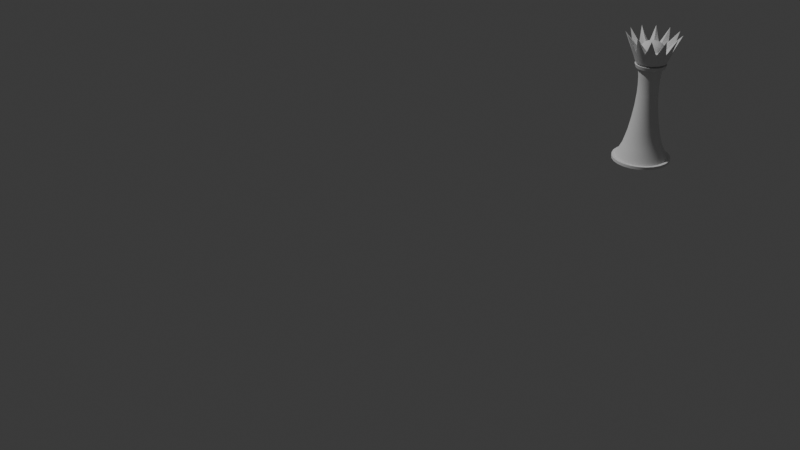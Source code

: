# Source: queen.blend  (saved by Blender 4.5.88; exported with 4.5.12 LTS)
import bpy
from mathutils import Matrix  # noqa: F401  (used for matrix-valued properties, if any)

bpy.ops.wm.read_factory_settings(use_empty=True)
scene = bpy.context.scene
scene.name = 'Scene'

# ---- collections
col_collection = bpy.data.collections.new('Collection'); scene.collection.children.link(col_collection)
col_queen = bpy.data.collections.new('Queen'); scene.collection.children.link(col_queen)

# ---- world
world_world = bpy.data.worlds.new('World'); scene.world = world_world
world_world.use_nodes = True; world_world.node_tree.nodes.clear()
_N = world_world.node_tree.nodes; _L = world_world.node_tree.links
n0 = _N.new('ShaderNodeOutputWorld'); n0.name = 'World Output'; n0.location = (200, 100)
n1 = _N.new('ShaderNodeBackground'); n1.name = 'Background'; n1.location = (-200, 100)
n1.inputs[0].default_value = (0.05088, 0.05088, 0.05088, 1.0)
_L.new(n1.outputs[0], n0.inputs[0])
n0.is_active_output = True
world_world.color = (0.05088, 0.05088, 0.05088)
world_world.sun_shadow_jitter_overblur = 0.0

# ---- cameras
cam_camera = bpy.data.cameras.new('Camera')
cam_camera.clip_end = 100.0
cam_camera.ortho_scale = 7.314

# ---- lights
light_light = bpy.data.lights.new('Light', 'POINT')
light_light.energy = 1000.0
light_light.shadow_soft_size = 0.1

# ---- meshes
me_sphere_006 = bpy.data.meshes.new('Sphere.006')
me_sphere_006.from_pydata([(-0.007071, -0.007071, -1.863e-09), (-0.007071, -0.007071, 0.001), (-0.006336, -0.006336, 0.001), (-0.009659, -0.002588, -1.863e-09), (-0.009659, -0.002588, 0.001), (-0.00866, -0.005, -1.863e-09), (-0.00866, -0.005, 0.001), (-0.00776, -0.00448, 0.001), (-0.008655, -0.002319, 0.001), (-0.005, -0.00866, -1.863e-09), (-0.005, -0.00866, 0.001), (-0.00448, -0.00776, 0.001), (-0.002588, -0.009659, -1.863e-09), (-0.002588, -0.009659, 0.001), (-0.002319, -0.008655, 0.001), (-0.005119, -0.001372, 0.03426), (-0.0053, -1.498e-09, 0.03426), (-0.001372, -0.005119, 0.03426), (-0.00459, -0.00265, 0.03426), (-0.00265, -0.00459, 0.03426), (-0.00348, -0.00348, 0.03304), (-0.003748, -0.003748, 0.03426), (-0.002862, -0.002862, 0.03302), (-0.003649, -0.003649, 0.03484), (0.00477, 0.00477, 0.03905), (-0.004754, -0.001274, 0.03304), (-0.004262, -0.002461, 0.03304), (-0.00391, -0.001048, 0.03302), (-0.003505, -0.002024, 0.03302), (-0.004469, -0.00258, 0.03484), (0.009305, 1.671e-08, 0.04461), (-0.00274, -0.0007343, 0.03428), (-0.004984, -0.001335, 0.03484), (0.008059, 0.004653, 0.04461), (-0.00274, -0.0007343, 0.03484), (-0.002461, -0.004262, 0.03304), (-0.001274, -0.004754, 0.03304), (-0.002024, -0.003505, 0.03302), (-0.00258, -0.004469, 0.03484), (0.006516, 0.001746, 0.03905), (-0.001048, -0.00391, 0.03302), (-0.0007343, -0.00274, 0.03428), (-0.001335, -0.004984, 0.03484), (0.004653, 0.008059, 0.04461), (-0.0007343, -0.00274, 0.03484), (-0.002006, -0.002006, 0.03428), (-0.002457, -0.001419, 0.03428), (-0.001419, -0.002457, 0.03428), (-0.002006, -0.002006, 0.03484), (-0.002457, -0.001419, 0.03484), (-0.001419, -0.002457, 0.03484), (-0.01, 0.0, -1.863e-09), (-0.01, 0.0, 0.001), (-0.00896, 0.0, 0.001), (-0.008655, 0.002319, 0.001), (-0.009659, 0.002588, -1.863e-09), (-0.009659, 0.002588, 0.001), (-0.00776, 0.00448, 0.001), (-0.00866, 0.005, -1.863e-09), (-0.00866, 0.005, 0.001), (-0.007071, 0.007071, -1.863e-09), (-0.007071, 0.007071, 0.001), (-0.006336, 0.006336, 0.001), (-0.00448, 0.00776, 0.001), (-0.005, 0.00866, -1.863e-09), (-0.005, 0.00866, 0.001), (-0.002588, 0.009659, -1.863e-09), (-0.002588, 0.009659, 0.001), (-0.002319, 0.008655, 0.001), (-0.005119, 0.001372, 0.03426), (-0.004922, 0.0, 0.03304), (-0.004047, 0.0, 0.03302), (-0.00391, 0.001048, 0.03302), (-0.00516, 2.626e-09, 0.03484), (2.985e-09, 0.009305, 0.04461), (-0.004754, 0.001274, 0.03304), (-0.004262, 0.002461, 0.03304), (-0.002837, 4.398e-09, 0.03428), (-0.00274, 0.0007343, 0.03428), (-0.004984, 0.001335, 0.03484), (0.001746, 0.006516, 0.03905), (-0.002837, 4.398e-09, 0.03484), (-0.00274, 0.0007343, 0.03484), (-0.003505, 0.002024, 0.03302), (-0.004469, 0.00258, 0.03484), (0.006516, -0.001746, 0.03905), (-0.00459, 0.00265, 0.03426), (-0.00348, 0.00348, 0.03304), (-0.003748, 0.003748, 0.03426), (-0.002862, 0.002862, 0.03302), (-0.003649, 0.003649, 0.03484), (0.008059, -0.004653, 0.04461), (-0.00265, 0.00459, 0.03426), (-0.002457, 0.001419, 0.03428), (-0.002006, 0.002006, 0.03428), (-0.001419, 0.002457, 0.03428), (-0.002457, 0.001419, 0.03484), (-0.002006, 0.002006, 0.03484), (-0.001419, 0.002457, 0.03484), (-0.002024, 0.003505, 0.03302), (0.00477, -0.00477, 0.03905), (-0.00258, 0.004469, 0.03484), (-0.002461, 0.004262, 0.03304), (-0.001274, 0.004754, 0.03304), (-0.0007343, 0.00274, 0.03428), (-0.0007343, 0.00274, 0.03484), (-0.001335, 0.004984, 0.03484), (0.004653, -0.008059, 0.04461), (-0.001048, 0.00391, 0.03302), (-0.001372, 0.005119, 0.03426), (0.0, -0.01, -1.863e-09), (0.0, -0.01, 0.001), (0.0, -0.00896, 0.001), (0.002319, -0.008655, 0.001), (0.002588, -0.009659, -1.863e-09), (0.002588, -0.009659, 0.001), (0.00448, -0.00776, 0.001), (0.005, -0.00866, -1.863e-09), (0.005, -0.00866, 0.001), (0.006336, -0.006336, 0.001), (0.007071, -0.007071, -1.863e-09), (0.007071, -0.007071, 0.001), (0.00776, -0.00448, 0.001), (0.00866, -0.005, -1.863e-09), (0.00866, -0.005, 0.001), (0.009659, -0.002588, -1.863e-09), (0.009659, -0.002588, 0.001), (0.008655, -0.002319, 0.001), (5.844e-09, -0.0053, 0.03426), (0.001372, -0.005119, 0.03426), (3.358e-09, -0.004922, 0.03304), (4.085e-09, -0.004047, 0.03302), (0.001048, -0.00391, 0.03302), (3.315e-09, -0.00516, 0.03484), (0.001746, -0.006516, 0.03905), (4.807e-09, -0.002837, 0.03428), (0.0007343, -0.00274, 0.03428), (4.807e-09, -0.002837, 0.03484), (0.001335, -0.004984, 0.03484), (2.985e-09, -0.009305, 0.04461), (0.0007343, -0.00274, 0.03484), (0.001274, -0.004754, 0.03304), (0.002461, -0.004262, 0.03304), (0.002024, -0.003505, 0.03302), (0.00258, -0.004469, 0.03484), (-0.001746, 0.006516, 0.03905), (0.001419, -0.002457, 0.03428), (0.002006, -0.002006, 0.03428), (0.002457, -0.001419, 0.03428), (0.001419, -0.002457, 0.03484), (0.002006, -0.002006, 0.03484), (0.002457, -0.001419, 0.03484), (0.00265, -0.00459, 0.03426), (0.002862, -0.002862, 0.03302), (0.00348, -0.00348, 0.03304), (0.003748, -0.003748, 0.03426), (0.003649, -0.003649, 0.03484), (-0.004653, 0.008059, 0.04461), (0.00459, -0.00265, 0.03426), (0.003505, -0.002024, 0.03302), (-0.00477, 0.00477, 0.03905), (0.004469, -0.00258, 0.03484), (0.00274, -0.0007343, 0.03428), (0.00274, -0.0007343, 0.03484), (0.004984, -0.001335, 0.03484), (-0.008059, 0.004653, 0.04461), (0.004262, -0.002461, 0.03304), (0.004754, -0.001274, 0.03304), (0.00391, -0.001048, 0.03302), (0.005119, -0.001372, 0.03426), (0.0053, -1.498e-09, 0.03426), (0.0, 0.00896, 0.001), (0.0, 0.01, -1.863e-09), (0.0, 0.01, 0.001), (0.002319, 0.008655, 0.001), (0.002588, 0.009659, -1.863e-09), (0.002588, 0.009659, 0.001), (0.00448, 0.00776, 0.001), (0.008655, 0.002319, 0.001), (0.00896, 0.0, 0.001), (0.01, 0.0, -1.863e-09), (0.01, 0.0, 0.001), (0.00776, 0.00448, 0.001), (0.009659, 0.002588, -1.863e-09), (0.009659, 0.002588, 0.001), (0.006336, 0.006336, 0.001), (0.007071, 0.007071, -1.863e-09), (0.007071, 0.007071, 0.001), (0.005, 0.00866, -1.863e-09), (0.005, 0.00866, 0.001), (0.00866, 0.005, -1.863e-09), (0.00866, 0.005, 0.001), (0.001419, 0.002457, 0.03428), (0.002457, 0.001419, 0.03428), (0.002006, 0.002006, 0.03428), (0.001419, 0.002457, 0.03484), (0.002457, 0.001419, 0.03484), (0.002006, 0.002006, 0.03484), (4.807e-09, 0.002837, 0.03428), (0.0007343, 0.00274, 0.03428), (4.807e-09, 0.002837, 0.03484), (0.0007343, 0.00274, 0.03484), (0.001335, 0.004984, 0.03484), (-0.006516, 0.001746, 0.03905), (4.085e-09, 0.004047, 0.03302), (3.358e-09, 0.004922, 0.03304), (0.001048, 0.00391, 0.03302), (3.315e-09, 0.00516, 0.03484), (-0.009305, 1.671e-08, 0.04461), (0.002024, 0.003505, 0.03302), (-0.001746, -0.006516, 0.03905), (0.00258, 0.004469, 0.03484), (0.001274, 0.004754, 0.03304), (0.002461, 0.004262, 0.03304), (0.002837, 4.398e-09, 0.03428), (0.00274, 0.0007343, 0.03428), (0.002837, 4.398e-09, 0.03484), (0.00274, 0.0007343, 0.03484), (0.004984, 0.001335, 0.03484), (-0.004653, -0.008059, 0.04461), (0.003505, 0.002024, 0.03302), (-0.006516, -0.001746, 0.03905), (0.004469, 0.00258, 0.03484), (0.004047, 0.0, 0.03302), (0.00391, 0.001048, 0.03302), (0.004922, 0.0, 0.03304), (0.00516, 2.626e-09, 0.03484), (-0.008059, -0.004653, 0.04461), (0.004262, 0.002461, 0.03304), (0.004754, 0.001274, 0.03304), (0.002862, 0.002862, 0.03302), (0.00348, 0.00348, 0.03304), (0.003748, 0.003748, 0.03426), (0.003649, 0.003649, 0.03484), (-0.00477, -0.00477, 0.03905), (0.00265, 0.00459, 0.03426), (0.00459, 0.00265, 0.03426), (5.844e-09, 0.0053, 0.03426), (0.001372, 0.005119, 0.03426), (0.005119, 0.001372, 0.03426), (0.0009254, 0.003454, 0.0237), (2.59e-09, 0.003576, 0.0237), (-0.003097, -0.001788, 0.0237), (-0.002528, -0.002528, 0.0237), (0.003097, -0.001788, 0.0237), (0.002528, -0.002528, 0.0237), (-0.0009254, 0.003454, 0.0237), (0.001788, 0.003097, 0.0237), (-0.003454, -0.0009254, 0.0237), (0.001788, -0.003097, 0.0237), (0.002528, 0.002528, 0.0237), (-0.003576, 2.814e-09, 0.0237), (0.0009254, -0.003454, 0.0237), (0.003097, 0.001788, 0.0237), (-0.003454, 0.0009254, 0.0237), (2.59e-09, -0.003576, 0.0237), (0.003454, 0.0009254, 0.0237), (-0.003097, 0.001788, 0.0237), (-0.0009254, -0.003454, 0.0237), (0.003576, 2.814e-09, 0.0237), (-0.002528, 0.002528, 0.0237), (-0.001788, -0.003097, 0.0237), (0.003454, -0.0009254, 0.0237), (-0.001788, 0.003097, 0.0237), (0.001749, 0.006526, 0.005467), (1.302e-09, 0.006757, 0.005467), (-0.005851, -0.003378, 0.005467), (-0.004778, -0.004778, 0.005467), (0.005851, -0.003378, 0.005467), (0.004778, -0.004778, 0.005467), (-0.001749, 0.006526, 0.005467), (0.003378, 0.005851, 0.005467), (-0.006526, -0.001749, 0.005467), (0.003378, -0.005851, 0.005467), (0.004778, 0.004778, 0.005467), (-0.006757, 0.0, 0.005467), (0.001749, -0.006526, 0.005467), (0.005851, 0.003378, 0.005467), (-0.006526, 0.001749, 0.005467), (1.302e-09, -0.006757, 0.005467), (0.006526, 0.001749, 0.005467), (-0.005851, 0.003378, 0.005467), (-0.001749, -0.006526, 0.005467), (0.006757, 0.0, 0.005467), (-0.004778, 0.004778, 0.005467), (-0.003378, -0.005851, 0.005467), (0.006526, -0.001749, 0.005467), (-0.003378, 0.005851, 0.005467), (0.001177, 0.004393, 0.0149), (3.595e-09, 0.004548, 0.0149), (-0.003938, -0.002274, 0.0149), (-0.003216, -0.003216, 0.0149), (0.003938, -0.002274, 0.0149), (0.003216, -0.003216, 0.0149), (-0.001177, 0.004393, 0.0149), (0.002274, 0.003938, 0.0149), (-0.004393, -0.001177, 0.0149), (0.002274, -0.003938, 0.0149), (0.003216, 0.003216, 0.0149), (-0.004548, -3.291e-09, 0.0149), (0.001177, -0.004393, 0.0149), (0.003938, 0.002274, 0.0149), (-0.004393, 0.001177, 0.0149), (3.595e-09, -0.004548, 0.0149), (0.004393, 0.001177, 0.0149), (-0.003938, 0.002274, 0.0149), (-0.001177, -0.004393, 0.0149), (0.004548, -3.291e-09, 0.0149), (-0.003216, 0.003216, 0.0149), (-0.002274, -0.003938, 0.0149), (0.004393, -0.001177, 0.0149), (-0.002274, 0.003938, 0.0149), (0.0009431, 0.00352, 0.02929), (3.501e-09, 0.003644, 0.02929), (-0.003156, -0.001822, 0.02929), (-0.002577, -0.002577, 0.02929), (0.003156, -0.001822, 0.02929), (0.002577, -0.002577, 0.02929), (-0.0009431, 0.00352, 0.02929), (0.001822, 0.003156, 0.02929), (-0.00352, -0.0009431, 0.02929), (0.001822, -0.003156, 0.02929), (0.002577, 0.002577, 0.02929), (-0.003644, 1.062e-09, 0.02929), (0.0009431, -0.00352, 0.02929), (0.003156, 0.001822, 0.02929), (-0.00352, 0.0009431, 0.02929), (3.501e-09, -0.003644, 0.02929), (0.00352, 0.0009431, 0.02929), (-0.003156, 0.001822, 0.02929), (-0.0009431, -0.00352, 0.02929), (0.003644, 1.062e-09, 0.02929), (-0.002577, 0.002577, 0.02929), (-0.001822, -0.003156, 0.02929), (0.00352, -0.0009431, 0.02929), (-0.001822, 0.003156, 0.02929), (0.001409, 0.005258, 0.01013), (2.631e-09, 0.005443, 0.01013), (-0.004714, -0.002722, 0.01013), (-0.003849, -0.003849, 0.01013), (0.004714, -0.002722, 0.01013), (0.003849, -0.003849, 0.01013), (-0.001409, 0.005258, 0.01013), (0.002722, 0.004714, 0.01013), (-0.005258, -0.001409, 0.01013), (0.002722, -0.004714, 0.01013), (0.003849, 0.003849, 0.01013), (-0.005443, -1.562e-09, 0.01013), (0.001409, -0.005258, 0.01013), (0.004714, 0.002722, 0.01013), (-0.005258, 0.001409, 0.01013), (2.631e-09, -0.005443, 0.01013), (0.005258, 0.001409, 0.01013), (-0.004714, 0.002722, 0.01013), (-0.001409, -0.005258, 0.01013), (0.005443, -1.562e-09, 0.01013), (-0.003849, 0.003849, 0.01013), (-0.002722, -0.004714, 0.01013), (0.005258, -0.001409, 0.01013), (-0.002722, 0.004714, 0.01013), (0.001015, 0.003788, 0.0193), (3.242e-09, 0.003922, 0.0193), (-0.003397, -0.001961, 0.0193), (-0.002773, -0.002773, 0.0193), (0.003397, -0.001961, 0.0193), (0.002773, -0.002773, 0.0193), (-0.001015, 0.003788, 0.0193), (0.001961, 0.003397, 0.0193), (-0.003788, -0.001015, 0.0193), (0.001961, -0.003397, 0.0193), (0.002773, 0.002773, 0.0193), (-0.003922, -2.301e-10, 0.0193), (0.001015, -0.003788, 0.0193), (0.003397, 0.001961, 0.0193), (-0.003788, 0.001015, 0.0193), (3.242e-09, -0.003922, 0.0193), (0.003788, 0.001015, 0.0193), (-0.003397, 0.001961, 0.0193), (-0.001015, -0.003788, 0.0193), (0.003922, -2.301e-10, 0.0193), (-0.002773, 0.002773, 0.0193), (-0.001961, -0.003397, 0.0193), (0.003788, -0.001015, 0.0193), (-0.001961, 0.003397, 0.0193), (0.0009113, 0.003401, 0.0265), (2.787e-09, 0.003521, 0.0265), (-0.003049, -0.00176, 0.0265), (-0.00249, -0.00249, 0.0265), (0.003049, -0.00176, 0.0265), (0.00249, -0.00249, 0.0265), (-0.0009113, 0.003401, 0.0265), (0.001761, 0.003049, 0.0265), (-0.003401, -0.0009113, 0.0265), (0.001761, -0.003049, 0.0265), (0.00249, 0.00249, 0.0265), (-0.003521, 1.89e-09, 0.0265), (0.0009113, -0.003401, 0.0265), (0.003049, 0.001761, 0.0265), (-0.003401, 0.0009113, 0.0265), (2.787e-09, -0.003521, 0.0265), (0.003401, 0.0009113, 0.0265), (-0.003049, 0.001761, 0.0265), (-0.0009113, -0.003401, 0.0265), (0.003521, 1.89e-09, 0.0265), (-0.00249, 0.00249, 0.0265), (-0.00176, -0.003049, 0.0265), (0.003401, -0.0009113, 0.0265), (-0.00176, 0.003049, 0.0265), (-0.002014, -0.002014, 0.04127), (-0.002466, -0.001424, 0.04129), (-0.002751, -0.0007372, 0.04127), (-0.001424, -0.002466, 0.04129), (-0.0007372, -0.002751, 0.04127), (-0.002848, 1.052e-08, 0.04129), (-0.002751, 0.0007373, 0.04127), (-0.002466, 0.001424, 0.04129), (-0.002014, 0.002014, 0.04127), (-0.001424, 0.002466, 0.04129), (-0.0007372, 0.002751, 0.04127), (4.37e-09, -0.002848, 0.04129), (0.0007372, -0.002751, 0.04127), (0.001424, -0.002466, 0.04129), (0.002014, -0.002014, 0.04127), (0.002466, -0.001424, 0.04129), (0.002751, -0.0007372, 0.04127), (0.0007372, 0.002751, 0.04127), (4.37e-09, 0.002848, 0.04129), (0.001424, 0.002466, 0.04129), (0.002751, 0.0007373, 0.04127), (0.002466, 0.001424, 0.04129), (0.002848, 1.052e-08, 0.04129), (0.002014, 0.002014, 0.04127), (0.002475, 0.002475, 0.04067), (0.0035, 8.134e-09, 0.04069), (0.003031, 0.00175, 0.04069), (0.003381, 0.000906, 0.04067), (0.00175, 0.003031, 0.04069), (4.66e-09, 0.0035, 0.04069), (0.000906, 0.003381, 0.04067), (0.003381, -0.0009059, 0.04067), (0.003031, -0.00175, 0.04069), (0.002475, -0.002475, 0.04067), (0.00175, -0.003031, 0.04069), (0.000906, -0.003381, 0.04067), (4.66e-09, -0.003499, 0.04069), (-0.0009059, 0.003381, 0.04067), (-0.00175, 0.003031, 0.04069), (-0.002475, 0.002475, 0.04067), (-0.003031, 0.00175, 0.04069), (-0.003381, 0.000906, 0.04067), (-0.003499, 8.134e-09, 0.04069), (-0.0009059, -0.003381, 0.04067), (-0.00175, -0.003031, 0.04069), (-0.003381, -0.0009059, 0.04067), (-0.003031, -0.00175, 0.04069), (-0.002475, -0.002475, 0.04067), (-0.002791, -0.002791, 0.03995), (-0.003418, -0.001973, 0.03997), (-0.003813, -0.001022, 0.03995), (-0.001973, -0.003418, 0.03997), (-0.001022, -0.003813, 0.03995), (-0.003947, 8.662e-09, 0.03997), (-0.003813, 0.001022, 0.03995), (-0.003418, 0.001973, 0.03997), (-0.002791, 0.002791, 0.03995), (-0.001973, 0.003418, 0.03997), (-0.001022, 0.003813, 0.03995), (5.13e-09, -0.003947, 0.03997), (0.001022, -0.003813, 0.03995), (0.001973, -0.003418, 0.03997), (0.002791, -0.002791, 0.03995), (0.003418, -0.001973, 0.03997), (0.003813, -0.001022, 0.03995), (0.001022, 0.003813, 0.03995), (5.13e-09, 0.003947, 0.03997), (0.001973, 0.003418, 0.03997), (0.003813, 0.001022, 0.03995), (0.003418, 0.001973, 0.03997), (0.003947, 8.662e-09, 0.03997), (0.002791, 0.002791, 0.03995), (0.002969, 0.00297, 0.03908), (0.004199, 8.959e-09, 0.0391), (0.003636, 0.002099, 0.0391), (0.004056, 0.001087, 0.03908), (0.002099, 0.003636, 0.0391), (5.125e-09, 0.004199, 0.0391), (0.001087, 0.004056, 0.03908), (0.004056, -0.001087, 0.03908), (0.003636, -0.002099, 0.0391), (0.002969, -0.002969, 0.03908), (0.002099, -0.003636, 0.0391), (0.001087, -0.004056, 0.03908), (5.125e-09, -0.004199, 0.0391), (-0.001087, 0.004056, 0.03908), (-0.002099, 0.003636, 0.0391), (-0.002969, 0.00297, 0.03908), (-0.003636, 0.002099, 0.0391), (-0.004056, 0.001087, 0.03908), (-0.004199, 8.959e-09, 0.0391), (-0.001087, -0.004056, 0.03908), (-0.002099, -0.003636, 0.0391), (-0.004056, -0.001087, 0.03908), (-0.003636, -0.002099, 0.0391), (-0.002969, -0.002969, 0.03908), (-0.001571, -0.001571, 0.04161), (-0.001923, -0.00111, 0.04162), (-0.002146, -0.0005749, 0.04161), (-0.00111, -0.001923, 0.04162), (-0.0005749, -0.002146, 0.04161), (-0.002221, 9.084e-09, 0.04162), (-0.002146, 0.0005749, 0.04161), (-0.001923, 0.00111, 0.04162), (-0.001571, 0.001571, 0.04161), (-0.00111, 0.001923, 0.04162), (-0.0005749, 0.002146, 0.04161), (4.09e-09, -0.002221, 0.04162), (0.0005749, -0.002146, 0.04161), (0.00111, -0.001923, 0.04162), (0.001571, -0.001571, 0.04161), (0.001923, -0.00111, 0.04162), (0.002146, -0.0005749, 0.04161), (0.0005749, 0.002146, 0.04161), (4.09e-09, 0.002221, 0.04162), (0.00111, 0.001923, 0.04162), (0.002146, 0.0005749, 0.04161), (0.001923, 0.00111, 0.04162), (0.002221, 9.084e-09, 0.04162), (0.001571, 0.001571, 0.04161), (-0.001223, -0.001223, 0.04181), (-0.001497, -0.0008645, 0.04182), (-0.00167, -0.0004476, 0.04181), (-0.0008645, -0.001497, 0.04182), (-0.0004476, -0.00167, 0.04181), (-0.001729, 7.979e-09, 0.04182), (-0.00167, 0.0004476, 0.04181), (-0.001497, 0.0008645, 0.04182), (-0.001223, 0.001223, 0.04181), (-0.0008645, 0.001497, 0.04182), (-0.0004476, 0.00167, 0.04181), (3.871e-09, -0.001729, 0.04182), (0.0004476, -0.00167, 0.04181), (0.0008645, -0.001497, 0.04182), (0.001223, -0.001223, 0.04181), (0.001497, -0.0008645, 0.04182), (0.00167, -0.0004476, 0.04181), (0.0004476, 0.00167, 0.04181), (3.871e-09, 0.001729, 0.04182), (0.0008645, 0.001497, 0.04182), (0.00167, 0.0004476, 0.04181), (0.001497, 0.0008645, 0.04182), (0.001729, 7.979e-09, 0.04182), (0.001223, 0.001223, 0.04181), (-0.0004818, -0.0004818, 0.04205), (-0.00059, -0.0003406, 0.04205), (-0.0006582, -0.0001763, 0.04205), (-0.0003406, -0.0005899, 0.04205), (-0.0001764, -0.0006582, 0.04205), (-0.0006812, 5.568e-09, 0.04205), (-0.0006582, 0.0001764, 0.04205), (-0.00059, 0.0003406, 0.04205), (-0.0004818, 0.0004818, 0.04205), (-0.0003406, 0.00059, 0.04205), (-0.0001764, 0.0006582, 0.04205), (3.404e-09, -0.0006812, 0.04205), (0.0001764, -0.0006582, 0.04205), (0.0003406, -0.0005899, 0.04205), (0.0004818, -0.0004818, 0.04205), (0.00059, -0.0003406, 0.04205), (0.0006582, -0.0001763, 0.04205), (0.0001764, 0.0006582, 0.04205), (3.404e-09, 0.0006812, 0.04205), (0.0003406, 0.00059, 0.04205), (0.0006582, 0.0001764, 0.04205), (0.00059, 0.0003406, 0.04205), (0.0006812, 5.568e-09, 0.04205), (0.0004818, 0.0004818, 0.04205), (5.065e-09, 2.048e-08, 0.04211)], [], [(172, 173, 176, 175), (175, 176, 189, 188), (188, 189, 187, 186), (191, 190, 186, 187), (184, 183, 190, 191), (181, 180, 183, 184), (126, 125, 180, 181), (124, 123, 125, 126), (121, 120, 123, 124), (118, 117, 120, 121), (115, 114, 117, 118), (111, 110, 114, 115), (13, 12, 110, 111), (10, 9, 12, 13), (1, 0, 9, 10), (0, 1, 6, 5), (5, 6, 4, 3), (3, 4, 52, 51), (51, 52, 56, 55), (55, 56, 59, 58), (58, 59, 61, 60), (60, 61, 65, 64), (52, 4, 8, 53), (64, 65, 67, 66), (66, 67, 173, 172), (183, 180, 125, 123, 120, 117, 114, 110, 12, 9, 0, 5, 3, 51, 55, 58, 60, 64, 66, 172, 175, 188, 186, 190), (67, 65, 63, 68), (178, 179, 181, 184), (116, 113, 115, 118), (2, 7, 6, 1), (61, 59, 57, 62), (191, 187, 185, 182), (122, 119, 121, 124), (14, 11, 10, 13), (56, 52, 53, 54), (173, 67, 68, 171), (189, 176, 174, 177), (179, 127, 126, 181), (113, 112, 111, 115), (4, 6, 7, 8), (65, 61, 62, 63), (182, 178, 184, 191), (119, 116, 118, 121), (1, 10, 11, 2), (59, 56, 54, 57), (177, 185, 187, 189), (127, 122, 124, 126), (176, 173, 171, 174), (112, 14, 13, 111), (312, 313, 204, 206), (314, 315, 22, 28), (268, 269, 119, 122), (313, 318, 108, 204), (319, 312, 206, 209), (320, 314, 28, 27), (321, 317, 153, 143), (271, 274, 185, 177), (323, 320, 27, 71), (324, 321, 143, 132), (274, 277, 182, 185), (326, 323, 71, 72), (327, 324, 132, 131), (328, 325, 220, 224), (329, 326, 72, 83), (330, 327, 131, 40), (331, 328, 224, 223), (332, 329, 83, 89), (333, 330, 40, 37), (334, 331, 223, 168), (284, 287, 63, 62), (315, 333, 37, 22), (316, 334, 168, 159), (318, 335, 99, 108), (25, 70, 71, 27), (142, 141, 132, 143), (220, 230, 231, 228), (70, 75, 72, 71), (141, 130, 131, 132), (224, 220, 228, 229), (83, 72, 75, 76), (130, 36, 40, 131), (223, 224, 229, 225), (89, 83, 76, 87), (36, 35, 37, 40), (168, 223, 225, 167), (99, 89, 87, 102), (35, 20, 22, 37), (167, 166, 159, 168), (108, 99, 102, 103), (206, 204, 205, 212), (20, 26, 28, 22), (166, 154, 153, 159), (204, 108, 103, 205), (209, 206, 212, 213), (26, 25, 27, 28), (154, 142, 143, 153), (230, 209, 213, 231), (167, 225, 170, 169), (102, 87, 88, 92), (19, 21, 20, 35), (169, 158, 166, 167), (103, 102, 92, 109), (212, 205, 237, 238), (26, 20, 21, 18), (158, 155, 154, 166), (205, 103, 109, 237), (213, 212, 238, 235), (25, 26, 18, 15), (155, 152, 142, 154), (231, 213, 235, 232), (15, 16, 70, 25), (152, 129, 141, 142), (232, 236, 228, 231), (16, 69, 75, 70), (129, 128, 130, 141), (236, 239, 229, 228), (76, 75, 69, 86), (128, 17, 36, 130), (225, 229, 239, 170), (87, 76, 86, 88), (17, 19, 35, 36), (146, 136, 129, 152), (194, 193, 236, 232), (69, 16, 77, 78), (128, 129, 136, 135), (193, 215, 239, 236), (86, 69, 78, 93), (17, 128, 135, 41), (215, 214, 170, 239), (93, 94, 88, 86), (19, 17, 41, 47), (214, 162, 169, 170), (92, 88, 94, 95), (21, 19, 47, 45), (162, 148, 158, 169), (109, 92, 95, 104), (198, 199, 238, 237), (18, 21, 45, 46), (155, 158, 148, 147), (104, 198, 237, 109), (199, 192, 235, 238), (15, 18, 46, 31), (147, 146, 152, 155), (192, 194, 232, 235), (16, 15, 31, 77), (93, 78, 82, 96), (137, 44, 41, 135), (217, 216, 214, 215), (94, 93, 96, 97), (44, 50, 47, 41), (216, 163, 162, 214), (95, 94, 97, 98), (45, 47, 50, 48), (163, 151, 148, 162), (104, 95, 98, 105), (199, 198, 200, 201), (48, 49, 46, 45), (151, 150, 147, 148), (198, 104, 105, 200), (192, 199, 201, 195), (31, 46, 49, 34), (150, 149, 146, 147), (195, 197, 194, 192), (77, 31, 34, 81), (149, 140, 136, 146), (193, 194, 197, 196), (78, 77, 81, 82), (140, 137, 135, 136), (196, 217, 215, 193), (161, 156, 150, 151), (200, 105, 106, 207), (195, 201, 202, 211), (34, 49, 29, 32), (156, 144, 149, 150), (197, 195, 211, 233), (32, 73, 81, 34), (144, 138, 140, 149), (196, 197, 233, 222), (73, 79, 82, 81), (138, 133, 137, 140), (222, 218, 217, 196), (96, 82, 79, 84), (133, 42, 44, 137), (216, 217, 218, 226), (97, 96, 84, 90), (42, 38, 50, 44), (163, 216, 226, 164), (98, 97, 90, 101), (38, 23, 48, 50), (164, 161, 151, 163), (105, 98, 101, 106), (201, 200, 207, 202), (23, 29, 49, 48), (211, 202, 80, 43), (106, 101, 157, 145), (90, 84, 165, 160), (207, 106, 145, 74), (23, 38, 219, 234), (144, 156, 100, 107), (101, 90, 160, 157), (42, 133, 139, 210), (233, 211, 43, 24), (79, 73, 208, 203), (161, 164, 85, 91), (84, 79, 203, 165), (38, 42, 210, 219), (222, 233, 24, 33), (218, 222, 33, 39), (32, 29, 227, 221), (226, 218, 39, 30), (138, 144, 107, 134), (29, 23, 234, 227), (164, 226, 30, 85), (133, 138, 134, 139), (202, 207, 74, 80), (73, 32, 221, 208), (156, 161, 91, 100), (366, 383, 263, 246), (364, 382, 262, 244), (363, 381, 261, 243), (404, 407, 263, 260), (382, 379, 259, 262), (381, 378, 258, 261), (380, 377, 257, 260), (379, 376, 256, 259), (378, 375, 255, 258), (377, 374, 254, 257), (376, 373, 253, 256), (375, 372, 252, 255), (374, 371, 251, 254), (394, 397, 253, 250), (372, 369, 249, 252), (371, 368, 248, 251), (391, 394, 250, 247), (369, 365, 245, 249), (368, 362, 242, 248), (367, 360, 240, 247), (361, 366, 246, 241), (388, 389, 245, 244), (362, 363, 243, 242), (360, 361, 241, 240), (174, 171, 265, 264), (7, 2, 267, 266), (171, 68, 270, 265), (177, 174, 264, 271), (8, 7, 266, 272), (116, 119, 269, 273), (53, 8, 272, 275), (113, 116, 273, 276), (54, 53, 275, 278), (112, 113, 276, 279), (178, 182, 277, 280), (57, 54, 278, 281), (14, 112, 279, 282), (179, 178, 280, 283), (62, 57, 281, 284), (11, 14, 282, 285), (127, 179, 283, 286), (2, 11, 285, 267), (122, 127, 286, 268), (68, 63, 287, 270), (356, 359, 287, 284), (346, 349, 277, 274), (343, 346, 274, 271), (340, 341, 269, 268), (364, 365, 293, 292), (367, 370, 298, 295), (370, 373, 301, 298), (380, 383, 311, 308), (336, 337, 289, 288), (338, 339, 291, 290), (337, 342, 294, 289), (343, 336, 288, 295), (344, 338, 290, 296), (345, 341, 293, 297), (347, 344, 296, 299), (348, 345, 297, 300), (350, 347, 299, 302), (351, 348, 300, 303), (352, 349, 301, 304), (353, 350, 302, 305), (354, 351, 303, 306), (355, 352, 304, 307), (356, 353, 305, 308), (357, 354, 306, 309), (358, 355, 307, 310), (339, 357, 309, 291), (340, 358, 310, 292), (342, 359, 311, 294), (159, 153, 317, 316), (209, 230, 322, 319), (230, 220, 325, 322), (89, 99, 335, 332), (390, 407, 335, 318), (388, 406, 334, 316), (387, 405, 333, 315), (406, 403, 331, 334), (405, 402, 330, 333), (404, 401, 329, 332), (403, 400, 328, 331), (402, 399, 327, 330), (401, 398, 326, 329), (400, 397, 325, 328), (399, 396, 324, 327), (398, 395, 323, 326), (396, 393, 321, 324), (395, 392, 320, 323), (393, 389, 317, 321), (392, 386, 314, 320), (391, 384, 312, 319), (385, 390, 318, 313), (386, 387, 315, 314), (384, 385, 313, 312), (270, 287, 359, 342), (268, 286, 358, 340), (267, 285, 357, 339), (286, 283, 355, 358), (285, 282, 354, 357), (284, 281, 353, 356), (283, 280, 352, 355), (282, 279, 351, 354), (281, 278, 350, 353), (280, 277, 349, 352), (279, 276, 348, 351), (278, 275, 347, 350), (276, 273, 345, 348), (275, 272, 344, 347), (273, 269, 341, 345), (272, 266, 338, 344), (271, 264, 336, 343), (265, 270, 342, 337), (266, 267, 339, 338), (264, 265, 337, 336), (292, 293, 341, 340), (295, 298, 346, 343), (298, 301, 349, 346), (308, 311, 359, 356), (260, 263, 383, 380), (250, 253, 373, 370), (247, 250, 370, 367), (244, 245, 365, 364), (288, 289, 361, 360), (290, 291, 363, 362), (289, 294, 366, 361), (295, 288, 360, 367), (296, 290, 362, 368), (297, 293, 365, 369), (299, 296, 368, 371), (300, 297, 369, 372), (302, 299, 371, 374), (303, 300, 372, 375), (304, 301, 373, 376), (305, 302, 374, 377), (306, 303, 375, 378), (307, 304, 376, 379), (308, 305, 377, 380), (309, 306, 378, 381), (310, 307, 379, 382), (291, 309, 381, 363), (292, 310, 382, 364), (294, 311, 383, 366), (240, 241, 385, 384), (242, 243, 387, 386), (241, 246, 390, 385), (247, 240, 384, 391), (248, 242, 386, 392), (249, 245, 389, 393), (251, 248, 392, 395), (252, 249, 393, 396), (254, 251, 395, 398), (255, 252, 396, 399), (256, 253, 397, 400), (257, 254, 398, 401), (258, 255, 399, 402), (259, 256, 400, 403), (260, 257, 401, 404), (261, 258, 402, 405), (262, 259, 403, 406), (243, 261, 405, 387), (244, 262, 406, 388), (246, 263, 407, 390), (316, 317, 389, 388), (319, 322, 394, 391), (322, 325, 397, 394), (332, 335, 407, 404), (449, 450, 413, 414), (435, 434, 429, 428), (439, 433, 430, 424), (446, 447, 416, 417), (450, 453, 410, 413), (434, 432, 431, 429), (454, 455, 408, 409), (459, 460, 451, 452), (455, 452, 411, 408), (457, 456, 455, 454), (437, 445, 418, 426), (467, 468, 443, 444), (452, 451, 412, 411), (465, 464, 447, 446), (475, 473, 438, 436), (479, 475, 436, 432), (447, 448, 415, 416), (460, 467, 444, 451), (456, 459, 452, 455), (503, 500, 459, 456), (501, 502, 457, 458), (483, 482, 477, 476), (444, 443, 420, 419), (492, 491, 468, 467), (480, 484, 475, 479), (438, 437, 426, 425), (499, 492, 467, 460), (493, 494, 465, 466), (433, 435, 428, 430), (442, 441, 422, 421), (491, 490, 469, 468), (464, 463, 448, 447), (432, 436, 427, 431), (494, 495, 464, 465), (482, 480, 479, 477), (473, 474, 437, 438), (448, 449, 414, 415), (489, 488, 471, 470), (472, 478, 433, 439), (497, 498, 461, 462), (478, 476, 435, 433), (463, 462, 449, 448), (436, 438, 425, 427), (485, 493, 466, 474), (441, 440, 423, 422), (466, 465, 446, 445), (468, 469, 442, 443), (477, 479, 432, 434), (445, 446, 417, 418), (474, 466, 445, 437), (469, 470, 441, 442), (500, 499, 460, 459), (495, 496, 463, 464), (481, 483, 476, 478), (488, 487, 472, 471), (490, 489, 470, 469), (471, 472, 439, 440), (458, 457, 454, 453), (470, 471, 440, 441), (440, 439, 424, 423), (453, 454, 409, 410), (487, 481, 478, 472), (484, 486, 473, 475), (502, 503, 456, 457), (486, 485, 474, 473), (498, 501, 458, 461), (496, 497, 462, 463), (461, 458, 453, 450), (476, 477, 434, 435), (462, 461, 450, 449), (443, 442, 421, 420), (451, 444, 419, 412), (157, 160, 495, 494), (221, 227, 502, 501), (139, 134, 491, 492), (85, 30, 481, 487), (43, 80, 486, 484), (203, 208, 498, 497), (219, 210, 499, 500), (74, 145, 493, 485), (227, 234, 503, 502), (33, 24, 480, 482), (160, 165, 496, 495), (100, 91, 488, 489), (80, 74, 485, 486), (134, 107, 490, 491), (30, 39, 483, 481), (145, 157, 494, 493), (208, 221, 501, 498), (210, 139, 492, 499), (91, 85, 487, 488), (24, 43, 484, 480), (165, 203, 497, 496), (234, 219, 500, 503), (107, 100, 489, 490), (39, 33, 482, 483), (411, 412, 508, 507), (413, 410, 506, 509), (420, 421, 517, 516), (410, 409, 505, 506), (408, 411, 507, 504), (429, 431, 527, 525), (412, 419, 515, 508), (418, 417, 513, 514), (419, 420, 516, 515), (431, 427, 523, 527), (425, 426, 522, 521), (416, 415, 511, 512), (424, 430, 526, 520), (426, 418, 514, 522), (428, 429, 525, 524), (427, 425, 521, 523), (430, 428, 524, 526), (423, 424, 520, 519), (422, 423, 519, 518), (409, 408, 504, 505), (421, 422, 518, 517), (417, 416, 512, 513), (414, 413, 509, 510), (415, 414, 510, 511), (527, 523, 547, 551), (521, 522, 546, 545), (517, 518, 542, 541), (525, 527, 551, 549), (520, 526, 550, 544), (513, 512, 536, 537), (512, 511, 535, 536), (511, 510, 534, 535), (522, 514, 538, 546), (523, 521, 545, 547), (509, 506, 530, 533), (519, 520, 544, 543), (505, 504, 528, 529), (514, 513, 537, 538), (507, 508, 532, 531), (506, 505, 529, 530), (510, 509, 533, 534), (516, 517, 541, 540), (508, 515, 539, 532), (524, 525, 549, 548), (504, 507, 531, 528), (515, 516, 540, 539), (526, 524, 548, 550), (518, 519, 543, 542), (538, 537, 561, 562), (531, 532, 556, 555), (530, 529, 553, 554), (534, 533, 557, 558), (540, 541, 565, 564), (532, 539, 563, 556), (548, 549, 573, 572), (528, 531, 555, 552), (539, 540, 564, 563), (550, 548, 572, 574), (542, 543, 567, 566), (551, 547, 571, 575), (545, 546, 570, 569), (541, 542, 566, 565), (549, 551, 575, 573), (544, 550, 574, 568), (537, 536, 560, 561), (536, 535, 559, 560), (535, 534, 558, 559), (546, 538, 562, 570), (547, 545, 569, 571), (533, 530, 554, 557), (543, 544, 568, 567), (529, 528, 552, 553), (569, 570, 576), (565, 566, 576), (573, 575, 576), (568, 574, 576), (561, 560, 576), (560, 559, 576), (559, 558, 576), (570, 562, 576), (571, 569, 576), (557, 554, 576), (567, 568, 576), (553, 552, 576), (562, 561, 576), (555, 556, 576), (554, 553, 576), (558, 557, 576), (564, 565, 576), (556, 563, 576), (572, 573, 576), (552, 555, 576), (563, 564, 576), (574, 572, 576), (566, 567, 576), (575, 571, 576)])
me_sphere_006.polygons.foreach_set('use_smooth', [True] * 577)
_k = set([(0, 5), (0, 9), (1, 2), (1, 6), (1, 10), (2, 7), (2, 11), (3, 5), (3, 51), (4, 6), (4, 8), (4, 52), (6, 7), (7, 8), (8, 53), (9, 12), (10, 11), (10, 13), (11, 14), (12, 110), (13, 14), (13, 111), (14, 112), (15, 16), (15, 18), (16, 69), (17, 19), (17, 128), (18, 21), (19, 21), (20, 26), (20, 35), (22, 28), (22, 37), (23, 29), (23, 38), (24, 33), (24, 43), (24, 480), (25, 26), (25, 70), (27, 28), (27, 71), (29, 32), (30, 39), (30, 85), (30, 481), (31, 46), (31, 77), (32, 73), (33, 39), (33, 482), (34, 49), (34, 81), (35, 36), (36, 130), (37, 40), (38, 42), (39, 483), (40, 131), (41, 47), (41, 135), (42, 133), (43, 80), (43, 484), (44, 50), (44, 137), (45, 46), (45, 47), (48, 49), (48, 50), (51, 55), (52, 53), (52, 56), (53, 54), (54, 56), (54, 57), (55, 58), (56, 59), (57, 59), (57, 62), (58, 60), (59, 61), (60, 64), (61, 62), (61, 65), (62, 63), (63, 65), (63, 68), (64, 66), (65, 67), (66, 172), (67, 68), (67, 173), (68, 171), (69, 86), (70, 75), (71, 72), (72, 83), (73, 79), (74, 80), (74, 145), (74, 485), (75, 76), (76, 87), (77, 78), (78, 93), (79, 84), (80, 486), (81, 82), (82, 96), (83, 89), (84, 90), (85, 91), (85, 487), (86, 88), (87, 102), (88, 92), (89, 99), (90, 101), (91, 100), (91, 488), (92, 109), (93, 94), (94, 95), (95, 104), (96, 97), (97, 98), (98, 105), (99, 108), (100, 107), (101, 106), (102, 103), (103, 205), (104, 198), (105, 200), (106, 207), (107, 134), (107, 490), (108, 204), (109, 237), (110, 114), (111, 112), (111, 115), (112, 113), (113, 115), (113, 116), (114, 117), (115, 118), (116, 118), (116, 119), (117, 120), (118, 121), (119, 121), (119, 122), (120, 123), (121, 124), (122, 124), (122, 127), (123, 125), (124, 126), (125, 180), (126, 127), (126, 181), (127, 179), (128, 129), (129, 152), (130, 141), (131, 132), (132, 143), (133, 138), (134, 139), (134, 491), (135, 136), (136, 146), (137, 140), (138, 144), (139, 210), (139, 492), (140, 149), (141, 142), (142, 154), (143, 153), (144, 156), (145, 157), (145, 493), (146, 147), (147, 148), (148, 162), (149, 150), (150, 151), (151, 163), (152, 155), (153, 159), (154, 166), (155, 158), (156, 161), (157, 160), (157, 494), (158, 169), (159, 168), (160, 165), (160, 495), (161, 164), (162, 214), (163, 216), (164, 226), (165, 203), (165, 496), (166, 167), (167, 225), (168, 223), (169, 170), (170, 239), (171, 173), (171, 174), (172, 175), (173, 176), (174, 176), (174, 177), (175, 188), (176, 189), (177, 185), (177, 189), (178, 179), (178, 182), (178, 184), (179, 181), (180, 183), (181, 184), (182, 185), (182, 191), (183, 190), (184, 191), (185, 187), (186, 188), (186, 190), (187, 189), (187, 191), (192, 194), (192, 199), (193, 194), (193, 215), (195, 197), (195, 201), (196, 197), (196, 217), (198, 199), (200, 201), (202, 207), (202, 211), (203, 208), (203, 497), (204, 206), (205, 212), (206, 209), (208, 221), (208, 498), (209, 230), (210, 219), (210, 499), (211, 233), (212, 213), (213, 231), (214, 215), (216, 217), (218, 222), (218, 226), (219, 234), (219, 500), (220, 224), (220, 230), (221, 227), (221, 501), (222, 233), (223, 224), (225, 229), (227, 234), (227, 502), (228, 229), (228, 231), (232, 235), (232, 236), (234, 503), (235, 238), (236, 239), (237, 238), (480, 482), (480, 484), (481, 483), (481, 487), (482, 483), (484, 486), (485, 486), (485, 493), (487, 488), (488, 489), (489, 490), (490, 491), (491, 492), (492, 499), (493, 494), (494, 495), (495, 496), (496, 497), (497, 498), (498, 501), (499, 500), (500, 503), (501, 502), (502, 503)])
me_sphere_006.attributes.new('sharp_edge', 'BOOLEAN', 'EDGE').data.foreach_set('value', [ (min(e.vertices), max(e.vertices)) in _k for e in me_sphere_006.edges])
_uv = me_sphere_006.uv_layers.new(name='UVMap')
_uv.uv.foreach_set('vector', [1.0, 0.5, 1.0, 1.0, 0.9583, 1.0, 0.9583, 0.5, 0.9583, 0.5, 0.9583, 1.0, 0.9167, 1.0, 0.9167, 0.5, 0.9167, 0.5, 0.9167, 1.0, 0.875, 1.0, 0.875, 0.5, 0.8333, 1.0, 0.8333, 0.5, 0.875, 0.5, 0.875, 1.0, 0.7917, 1.0, 0.7917, 0.5, 0.8333, 0.5, 0.8333, 1.0, 0.75, 1.0, 0.75, 0.5, 0.7917, 0.5, 0.7917, 1.0, 0.7083, 1.0, 0.7083, 0.5, 0.75, 0.5, 0.75, 1.0, 0.6667, 1.0, 0.6667, 0.5, 0.7083, 0.5, 0.7083, 1.0, 0.625, 1.0, 0.625, 0.5, 0.6667, 0.5, 0.6667, 1.0, 0.5833, 1.0, 0.5833, 0.5, 0.625, 0.5, 0.625, 1.0, 0.5417, 1.0, 0.5417, 0.5, 0.5833, 0.5, 0.5833, 1.0, 0.5, 1.0, 0.5, 0.5, 0.5417, 0.5, 0.5417, 1.0, 0.4583, 1.0, 0.4583, 0.5, 0.5, 0.5, 0.5, 1.0, 0.4167, 1.0, 0.4167, 0.5, 0.4583, 0.5, 0.4583, 1.0, 0.375, 1.0, 0.375, 0.5, 0.4167, 0.5, 0.4167, 1.0, 0.375, 0.5, 0.375, 1.0, 0.3333, 1.0, 0.3333, 0.5, 0.3333, 0.5, 0.3333, 1.0, 0.2917, 1.0, 0.2917, 0.5, 0.2917, 0.5, 0.2917, 1.0, 0.25, 1.0, 0.25, 0.5, 0.25, 0.5, 0.25, 1.0, 0.2083, 1.0, 0.2083, 0.5, 0.2083, 0.5, 0.2083, 1.0, 0.1667, 1.0, 0.1667, 0.5, 0.1667, 0.5, 0.1667, 1.0, 0.125, 1.0, 0.125, 0.5, 0.125, 0.5, 0.125, 1.0, 0.08333, 1.0, 0.08333, 0.5, 0.25, 1.0, 0.2917, 1.0, 0.2917, 1.0, 0.25, 1.0, 0.08333, 0.5, 0.08333, 1.0, 0.04167, 1.0, 0.04167, 0.5, 0.04167, 0.5, 0.04167, 1.0, -1.863e-07, 1.0, -1.863e-07, 0.5, 0.9818, 0.3121, 0.99, 0.25, 0.9818, 0.1879, 0.9578, 0.13, 0.9197, 0.08029, 0.87, 0.04215, 0.8121, 0.01818, 0.75, 0.01, 0.6879, 0.01818, 0.63, 0.04215, 0.5803, 0.08029, 0.5422, 0.13, 0.5182, 0.1879, 0.51, 0.25, 0.5182, 0.3121, 0.5422, 0.37, 0.5803, 0.4197, 0.63, 0.4578, 0.6879, 0.4818, 0.75, 0.49, 0.8121, 0.4818, 0.87, 0.4578, 0.9197, 0.4197, 0.9578, 0.37, 0.04167, 1.0, 0.08333, 1.0, 0.08333, 1.0, 0.04167, 1.0, 0.7917, 1.0, 0.75, 1.0, 0.75, 1.0, 0.7917, 1.0, 0.5833, 1.0, 0.5417, 1.0, 0.5417, 1.0, 0.5833, 1.0, 0.375, 1.0, 0.3333, 1.0, 0.3333, 1.0, 0.375, 1.0, 0.125, 1.0, 0.1667, 1.0, 0.1667, 1.0, 0.125, 1.0, 0.8333, 1.0, 0.875, 1.0, 0.875, 1.0, 0.8333, 1.0, 0.6667, 1.0, 0.625, 1.0, 0.625, 1.0, 0.6667, 1.0, 0.4583, 1.0, 0.4167, 1.0, 0.4167, 1.0, 0.4583, 1.0, 0.2083, 1.0, 0.25, 1.0, 0.25, 1.0, 0.2083, 1.0, -1.863e-07, 1.0, 0.04167, 1.0, 0.04167, 1.0, -1.863e-07, 1.0, 0.9167, 1.0, 0.9583, 1.0, 0.9583, 1.0, 0.9167, 1.0, 0.75, 1.0, 0.7083, 1.0, 0.7083, 1.0, 0.75, 1.0, 0.5417, 1.0, 0.5, 1.0, 0.5, 1.0, 0.5417, 1.0, 0.2917, 1.0, 0.3333, 1.0, 0.3333, 1.0, 0.2917, 1.0, 0.08333, 1.0, 0.125, 1.0, 0.125, 1.0, 0.08333, 1.0, 0.8333, 1.0, 0.7917, 1.0, 0.7917, 1.0, 0.8333, 1.0, 0.625, 1.0, 0.5833, 1.0, 0.5833, 1.0, 0.625, 1.0, 0.375, 1.0, 0.4167, 1.0, 0.4167, 1.0, 0.375, 1.0, 0.1667, 1.0, 0.2083, 1.0, 0.2083, 1.0, 0.1667, 1.0, 0.9167, 1.0, 0.875, 1.0, 0.875, 1.0, 0.9167, 1.0, 0.7083, 1.0, 0.6667, 1.0, 0.6667, 1.0, 0.7083, 1.0, 0.9583, 1.0, 1.0, 1.0, 1.0, 1.0, 0.9583, 1.0, 0.5, 1.0, 0.4583, 1.0, 0.4583, 1.0, 0.5, 1.0, 0.9584, 1.0, 0.9991, 1.0, 1.0, 1.0, 0.9583, 1.0, 0.3333, 1.0, 0.375, 1.0, 0.375, 1.0, 0.3333, 1.0, 0.6667, 1.0, 0.625, 1.0, 0.625, 1.0, 0.6667, 1.0, 0.0008726, 1.0, 0.04161, 1.0, 0.04167, 1.0, -1.863e-07, 1.0, 0.9167, 1.0, 0.9584, 1.0, 0.9583, 1.0, 0.9167, 1.0, 0.2917, 1.0, 0.3333, 1.0, 0.3333, 1.0, 0.2917, 1.0, 0.5833, 1.0, 0.625, 1.0, 0.625, 1.0, 0.5833, 1.0, 0.9167, 1.0, 0.875, 1.0, 0.875, 1.0, 0.9167, 1.0, 0.25, 1.0, 0.2917, 1.0, 0.2917, 1.0, 0.25, 1.0, 0.5417, 1.0, 0.5833, 1.0, 0.5833, 1.0, 0.5417, 1.0, 0.875, 1.0, 0.8333, 1.0, 0.8333, 1.0, 0.875, 1.0, 0.2083, 1.0, 0.25, 1.0, 0.25, 1.0, 0.2083, 1.0, 0.5, 1.0, 0.5417, 1.0, 0.5417, 1.0, 0.5, 1.0, 0.7917, 1.0, 0.8333, 1.0, 0.8333, 1.0, 0.7917, 1.0, 0.1667, 1.0, 0.2083, 1.0, 0.2083, 1.0, 0.1667, 1.0, 0.4583, 1.0, 0.5, 1.0, 0.5, 1.0, 0.4583, 1.0, 0.75, 1.0, 0.7917, 1.0, 0.7917, 1.0, 0.75, 1.0, 0.125, 1.0, 0.1667, 1.0, 0.1667, 1.0, 0.125, 1.0, 0.4167, 1.0, 0.4583, 1.0, 0.4583, 1.0, 0.4167, 1.0, 0.7083, 1.0, 0.75, 1.0, 0.75, 1.0, 0.7083, 1.0, 0.125, 1.0, 0.08333, 1.0, 0.08333, 1.0, 0.125, 1.0, 0.375, 1.0, 0.4167, 1.0, 0.4167, 1.0, 0.375, 1.0, 0.6667, 1.0, 0.7083, 1.0, 0.7083, 1.0, 0.6667, 1.0, 0.04161, 1.0, 0.08333, 1.0, 0.08333, 1.0, 0.04167, 1.0, 0.2917, 1.0, 0.25, 1.0, 0.25, 1.0, 0.2917, 1.0, 0.5833, 1.0, 0.5417, 1.0, 0.5417, 1.0, 0.5833, 1.0, 0.8333, 1.0, 0.875, 1.0, 0.875, 1.0, 0.8333, 1.0, 0.25, 1.0, 0.2083, 1.0, 0.2083, 1.0, 0.25, 1.0, 0.5417, 1.0, 0.5, 1.0, 0.5, 1.0, 0.5417, 1.0, 0.7917, 1.0, 0.8333, 1.0, 0.8333, 1.0, 0.7917, 1.0, 0.1667, 1.0, 0.2083, 1.0, 0.2083, 1.0, 0.1667, 1.0, 0.5, 1.0, 0.4583, 1.0, 0.4583, 1.0, 0.5, 1.0, 0.75, 1.0, 0.7917, 1.0, 0.7917, 1.0, 0.75, 1.0, 0.125, 1.0, 0.1667, 1.0, 0.1667, 1.0, 0.125, 1.0, 0.4583, 1.0, 0.4167, 1.0, 0.4167, 1.0, 0.4583, 1.0, 0.7083, 1.0, 0.75, 1.0, 0.75, 1.0, 0.7083, 1.0, 0.08333, 1.0, 0.125, 1.0, 0.125, 1.0, 0.08333, 1.0, 0.4167, 1.0, 0.375, 1.0, 0.375, 1.0, 0.4167, 1.0, 0.7083, 1.0, 0.6667, 1.0, 0.6667, 1.0, 0.7083, 1.0, 0.04167, 1.0, 0.08333, 1.0, 0.08333, 1.0, 0.04167, 1.0, 0.9583, 1.0, 1.0, 1.0, 1.0, 1.0, 0.9583, 1.0, 0.375, 1.0, 0.3333, 1.0, 0.3333, 1.0, 0.375, 1.0, 0.6667, 1.0, 0.625, 1.0, 0.625, 1.0, 0.6667, 1.0, -1.863e-07, 1.0, 0.04167, 1.0, 0.04167, 1.0, -1.863e-07, 1.0, 0.9167, 1.0, 0.9583, 1.0, 0.9583, 1.0, 0.9167, 1.0, 0.3333, 1.0, 0.2917, 1.0, 0.2917, 1.0, 0.3333, 1.0, 0.625, 1.0, 0.5833, 1.0, 0.5833, 1.0, 0.625, 1.0, 0.875, 1.0, 0.9167, 1.0, 0.9167, 1.0, 0.875, 1.0, 0.7083, 1.0, 0.75, 1.0, 0.75, 1.0, 0.7083, 1.0, 0.08333, 1.0, 0.125, 1.0, 0.125, 1.0, 0.08333, 1.0, 0.4167, 1.0, 0.375, 1.0, 0.375, 1.0, 0.4167, 1.0, 0.7083, 1.0, 0.6667, 1.0, 0.6667, 1.0, 0.7083, 1.0, 0.04167, 1.0, 0.08333, 1.0, 0.08333, 1.0, 0.04167, 1.0, 0.9583, 1.0, 1.0, 1.0, 1.0, 1.0, 0.9583, 1.0, 0.3333, 1.0, 0.375, 1.0, 0.375, 1.0, 0.3333, 1.0, 0.6667, 1.0, 0.625, 1.0, 0.625, 1.0, 0.6667, 1.0, -1.863e-07, 1.0, 0.04167, 1.0, 0.04167, 1.0, -1.863e-07, 1.0, 0.9167, 1.0, 0.9583, 1.0, 0.9583, 1.0, 0.9167, 1.0, 0.2917, 1.0, 0.3333, 1.0, 0.3333, 1.0, 0.2917, 1.0, 0.625, 1.0, 0.5833, 1.0, 0.5833, 1.0, 0.625, 1.0, 0.875, 1.0, 0.9167, 1.0, 0.9167, 1.0, 0.875, 1.0, 0.2917, 1.0, 0.25, 1.0, 0.25, 1.0, 0.2917, 1.0, 0.5833, 1.0, 0.5417, 1.0, 0.5417, 1.0, 0.5833, 1.0, 0.875, 1.0, 0.8333, 1.0, 0.8333, 1.0, 0.875, 1.0, 0.25, 1.0, 0.2083, 1.0, 0.2083, 1.0, 0.25, 1.0, 0.5417, 1.0, 0.5, 1.0, 0.5, 1.0, 0.5417, 1.0, 0.8333, 1.0, 0.7917, 1.0, 0.7917, 1.0, 0.8333, 1.0, 0.1667, 1.0, 0.2083, 1.0, 0.2083, 1.0, 0.1667, 1.0, 0.5, 1.0, 0.4583, 1.0, 0.4583, 1.0, 0.5, 1.0, 0.75, 1.0, 0.7917, 1.0, 0.7917, 1.0, 0.75, 1.0, 0.125, 1.0, 0.1667, 1.0, 0.1667, 1.0, 0.125, 1.0, 0.4583, 1.0, 0.4167, 1.0, 0.4167, 1.0, 0.4583, 1.0, 0.5833, 1.0, 0.5417, 1.0, 0.5417, 1.0, 0.5833, 1.0, 0.875, 1.0, 0.8333, 1.0, 0.8333, 1.0, 0.875, 1.0, 0.2083, 1.0, 0.25, 1.0, 0.25, 1.0, 0.2083, 1.0, 0.5, 1.0, 0.5417, 1.0, 0.5417, 1.0, 0.5, 1.0, 0.8333, 1.0, 0.7917, 1.0, 0.7917, 1.0, 0.8333, 1.0, 0.1667, 1.0, 0.2083, 1.0, 0.2083, 1.0, 0.1667, 1.0, 0.4583, 1.0, 0.5, 1.0, 0.5, 1.0, 0.4583, 1.0, 0.7917, 1.0, 0.75, 1.0, 0.75, 1.0, 0.7917, 1.0, 0.1667, 1.0, 0.125, 1.0, 0.125, 1.0, 0.1667, 1.0, 0.4167, 1.0, 0.4583, 1.0, 0.4583, 1.0, 0.4167, 1.0, 0.75, 1.0, 0.7083, 1.0, 0.7083, 1.0, 0.75, 1.0, 0.08333, 1.0, 0.125, 1.0, 0.125, 1.0, 0.08333, 1.0, 0.375, 1.0, 0.4167, 1.0, 0.4167, 1.0, 0.375, 1.0, 0.7083, 1.0, 0.6667, 1.0, 0.6667, 1.0, 0.7083, 1.0, 0.04167, 1.0, 0.08333, 1.0, 0.08333, 1.0, 0.04167, 1.0, 1.0, 1.0, 0.9583, 1.0, 0.9583, 1.0, 1.0, 1.0, 0.3333, 1.0, 0.375, 1.0, 0.375, 1.0, 0.3333, 1.0, 0.625, 1.0, 0.6667, 1.0, 0.6667, 1.0, 0.625, 1.0, 0.04167, 1.0, -1.863e-07, 1.0, -1.863e-07, 1.0, 0.04167, 1.0, 0.9583, 1.0, 0.9167, 1.0, 0.9167, 1.0, 0.9583, 1.0, 0.2917, 1.0, 0.3333, 1.0, 0.3333, 1.0, 0.2917, 1.0, 0.625, 1.0, 0.5833, 1.0, 0.5833, 1.0, 0.625, 1.0, 0.9167, 1.0, 0.875, 1.0, 0.875, 1.0, 0.9167, 1.0, 0.25, 1.0, 0.2917, 1.0, 0.2917, 1.0, 0.25, 1.0, 0.1667, 1.0, 0.2083, 1.0, 0.2083, 1.0, 0.1667, 1.0, 0.5, 1.0, 0.4583, 1.0, 0.4583, 1.0, 0.5, 1.0, 0.7917, 1.0, 0.75, 1.0, 0.75, 1.0, 0.7917, 1.0, 0.125, 1.0, 0.1667, 1.0, 0.1667, 1.0, 0.125, 1.0, 0.4583, 1.0, 0.4167, 1.0, 0.4167, 1.0, 0.4583, 1.0, 0.75, 1.0, 0.7083, 1.0, 0.7083, 1.0, 0.75, 1.0, 0.08333, 1.0, 0.125, 1.0, 0.125, 1.0, 0.08333, 1.0, 0.375, 1.0, 0.4167, 1.0, 0.4167, 1.0, 0.375, 1.0, 0.7083, 1.0, 0.6667, 1.0, 0.6667, 1.0, 0.7083, 1.0, 0.04167, 1.0, 0.08333, 1.0, 0.08333, 1.0, 0.04167, 1.0, 0.9583, 1.0, 1.0, 1.0, 1.0, 1.0, 0.9583, 1.0, 0.375, 1.0, 0.3333, 1.0, 0.3333, 1.0, 0.375, 1.0, 0.6667, 1.0, 0.625, 1.0, 0.625, 1.0, 0.6667, 1.0, -1.863e-07, 1.0, 0.04167, 1.0, 0.04167, 1.0, -1.863e-07, 1.0, 0.9167, 1.0, 0.9583, 1.0, 0.9583, 1.0, 0.9167, 1.0, 0.2917, 1.0, 0.3333, 1.0, 0.3333, 1.0, 0.2917, 1.0, 0.625, 1.0, 0.5833, 1.0, 0.5833, 1.0, 0.625, 1.0, 0.9167, 1.0, 0.875, 1.0, 0.875, 1.0, 0.9167, 1.0, 0.25, 1.0, 0.2917, 1.0, 0.2917, 1.0, 0.25, 1.0, 0.5833, 1.0, 0.5417, 1.0, 0.5417, 1.0, 0.5833, 1.0, 0.8333, 1.0, 0.875, 1.0, 0.875, 1.0, 0.8333, 1.0, 0.2083, 1.0, 0.25, 1.0, 0.25, 1.0, 0.2083, 1.0, 0.5417, 1.0, 0.5, 1.0, 0.5, 1.0, 0.5417, 1.0, 0.8333, 1.0, 0.7917, 1.0, 0.7917, 1.0, 0.8333, 1.0, 0.6667, 1.0, 0.625, 1.0, 0.625, 1.0, 0.6667, 1.0, -1.863e-07, 1.0, 0.04167, 1.0, 0.04167, 1.0, -1.863e-07, 1.0, 0.9167, 1.0, 0.9583, 1.0, 0.9583, 1.0, 0.9167, 1.0, 0.2917, 1.0, 0.3333, 1.0, 0.3333, 1.0, 0.2917, 1.0, 0.625, 1.0, 0.5833, 1.0, 0.5833, 1.0, 0.625, 1.0, 0.875, 1.0, 0.9167, 1.0, 0.9167, 1.0, 0.875, 1.0, 0.2917, 1.0, 0.25, 1.0, 0.25, 1.0, 0.2917, 1.0, 0.5833, 1.0, 0.5417, 1.0, 0.5417, 1.0, 0.5833, 1.0, 0.8333, 1.0, 0.875, 1.0, 0.875, 1.0, 0.8333, 1.0, 0.25, 1.0, 0.2083, 1.0, 0.2083, 1.0, 0.25, 1.0, 0.5417, 1.0, 0.5, 1.0, 0.5, 1.0, 0.5417, 1.0, 0.8333, 1.0, 0.7917, 1.0, 0.7917, 1.0, 0.8333, 1.0, 0.1667, 1.0, 0.2083, 1.0, 0.2083, 1.0, 0.1667, 1.0, 0.5, 1.0, 0.4583, 1.0, 0.4583, 1.0, 0.5, 1.0, 0.75, 1.0, 0.7917, 1.0, 0.7917, 1.0, 0.75, 1.0, 0.125, 1.0, 0.1667, 1.0, 0.1667, 1.0, 0.125, 1.0, 0.4583, 1.0, 0.4167, 1.0, 0.4167, 1.0, 0.4583, 1.0, 0.7083, 1.0, 0.75, 1.0, 0.75, 1.0, 0.7083, 1.0, 0.08333, 1.0, 0.125, 1.0, 0.125, 1.0, 0.08333, 1.0, 0.4167, 1.0, 0.375, 1.0, 0.375, 1.0, 0.4167, 1.0, 0.7083, 1.0, 0.6667, 1.0, 0.6667, 1.0, 0.7083, 1.0, 0.04167, 1.0, 0.08333, 1.0, 0.08333, 1.0, 0.04167, 1.0, 0.9583, 1.0, 1.0, 1.0, 1.0, 1.0, 0.9583, 1.0, 0.375, 1.0, 0.3333, 1.0, 0.3333, 1.0, 0.375, 1.0, 0.9167, 1.0, 0.9583, 1.0, 0.9583, 1.0, 0.9167, 1.0, 0.04167, 1.0, 0.08333, 1.0, 0.08333, 1.0, 0.04167, 1.0, 0.125, 1.0, 0.1667, 1.0, 0.1667, 1.0, 0.125, 1.0, -1.863e-07, 1.0, 0.04167, 1.0, 0.04167, 1.0, -1.863e-07, 1.0, 0.375, 1.0, 0.4167, 1.0, 0.4167, 1.0, 0.375, 1.0, 0.5833, 1.0, 0.625, 1.0, 0.625, 1.0, 0.5833, 1.0, 0.08333, 1.0, 0.125, 1.0, 0.125, 1.0, 0.08333, 1.0, 0.4583, 1.0, 0.5, 1.0, 0.5, 1.0, 0.4583, 1.0, 0.875, 1.0, 0.9167, 1.0, 0.9167, 1.0, 0.875, 1.0, 0.2083, 1.0, 0.25, 1.0, 0.25, 1.0, 0.2083, 1.0, 0.6667, 1.0, 0.7083, 1.0, 0.7083, 1.0, 0.6667, 1.0, 0.1667, 1.0, 0.2083, 1.0, 0.2083, 1.0, 0.1667, 1.0, 0.4167, 1.0, 0.4583, 1.0, 0.4583, 1.0, 0.4167, 1.0, 0.8333, 1.0, 0.875, 1.0, 0.875, 1.0, 0.8333, 1.0, 0.7917, 1.0, 0.8333, 1.0, 0.8333, 1.0, 0.7917, 1.0, 0.2917, 1.0, 0.3333, 1.0, 0.3333, 1.0, 0.2917, 1.0, 0.75, 1.0, 0.7917, 1.0, 0.7917, 1.0, 0.75, 1.0, 0.5417, 1.0, 0.5833, 1.0, 0.5833, 1.0, 0.5417, 1.0, 0.3333, 1.0, 0.375, 1.0, 0.375, 1.0, 0.3333, 1.0, 0.7083, 1.0, 0.75, 1.0, 0.75, 1.0, 0.7083, 1.0, 0.5, 1.0, 0.5417, 1.0, 0.5417, 1.0, 0.5, 1.0, 0.9583, 1.0, 1.0, 1.0, 1.0, 1.0, 0.9583, 1.0, 0.25, 1.0, 0.2917, 1.0, 0.2917, 1.0, 0.25, 1.0, 0.625, 1.0, 0.6667, 1.0, 0.6667, 1.0, 0.625, 1.0, 0.04163, 1.0, 0.08333, 1.0, 0.08333, 1.0, 0.04167, 1.0, 0.6667, 1.0, 0.7083, 1.0, 0.7083, 1.0, 0.6667, 1.0, 0.375, 1.0, 0.4167, 1.0, 0.4167, 1.0, 0.375, 1.0, 0.125, 1.0, 0.08333, 1.0, 0.08333, 1.0, 0.125, 1.0, 0.7083, 1.0, 0.75, 1.0, 0.75, 1.0, 0.7083, 1.0, 0.4167, 1.0, 0.4583, 1.0, 0.4583, 1.0, 0.4167, 1.0, 0.125, 1.0, 0.1667, 1.0, 0.1667, 1.0, 0.125, 1.0, 0.75, 1.0, 0.7917, 1.0, 0.7917, 1.0, 0.75, 1.0, 0.4583, 1.0, 0.5, 1.0, 0.5, 1.0, 0.4583, 1.0, 0.1667, 1.0, 0.2083, 1.0, 0.2083, 1.0, 0.1667, 1.0, 0.7917, 1.0, 0.8333, 1.0, 0.8333, 1.0, 0.7917, 1.0, 0.5, 1.0, 0.5417, 1.0, 0.5417, 1.0, 0.5, 1.0, 0.2083, 1.0, 0.25, 1.0, 0.25, 1.0, 0.2083, 1.0, 0.875, 1.0, 0.8333, 1.0, 0.8333, 1.0, 0.875, 1.0, 0.5417, 1.0, 0.5833, 1.0, 0.5833, 1.0, 0.5417, 1.0, 0.25, 1.0, 0.2917, 1.0, 0.2917, 1.0, 0.25, 1.0, 0.9167, 1.0, 0.875, 1.0, 0.875, 1.0, 0.9167, 1.0, 0.5833, 1.0, 0.625, 1.0, 0.625, 1.0, 0.5833, 1.0, 0.2917, 1.0, 0.3333, 1.0, 0.3333, 1.0, 0.2917, 1.0, 0.9167, 1.0, 0.9584, 1.0, 0.9583, 1.0, 0.9167, 1.0, 0.001506, 1.0, 0.04163, 1.0, 0.04167, 1.0, 0.002445, 1.0, 0.6667, 1.0, 0.625, 1.0, 0.625, 1.0, 0.6667, 1.0, 0.3333, 1.0, 0.375, 1.0, 0.375, 1.0, 0.3333, 1.0, 0.9584, 1.0, 0.9985, 1.0, 0.9976, 1.0, 0.9583, 1.0, 0.9583, 1.0, 1.0, 1.0, 1.002, 1.0, 0.9585, 1.0, 0.3333, 1.0, 0.375, 1.0, 0.375, 1.0, 0.3333, 1.0, -1.863e-07, 1.0, 0.04167, 1.0, 0.0415, 1.0, -0.001579, 1.0, 0.9167, 1.0, 0.9583, 1.0, 0.9585, 1.0, 0.9167, 1.0, 0.2917, 1.0, 0.3333, 1.0, 0.3333, 1.0, 0.2917, 1.0, 0.5833, 1.0, 0.625, 1.0, 0.625, 1.0, 0.5833, 1.0, 0.25, 1.0, 0.2917, 1.0, 0.2917, 1.0, 0.25, 1.0, 0.5417, 1.0, 0.5833, 1.0, 0.5833, 1.0, 0.5417, 1.0, 0.2083, 1.0, 0.25, 1.0, 0.25, 1.0, 0.2083, 1.0, 0.5, 1.0, 0.5417, 1.0, 0.5417, 1.0, 0.5, 1.0, 0.7917, 1.0, 0.8333, 1.0, 0.8333, 1.0, 0.7917, 1.0, 0.1667, 1.0, 0.2083, 1.0, 0.2083, 1.0, 0.1667, 1.0, 0.4583, 1.0, 0.5, 1.0, 0.5, 1.0, 0.4583, 1.0, 0.75, 1.0, 0.7917, 1.0, 0.7917, 1.0, 0.75, 1.0, 0.125, 1.0, 0.1667, 1.0, 0.1667, 1.0, 0.125, 1.0, 0.4167, 1.0, 0.4583, 1.0, 0.4583, 1.0, 0.4167, 1.0, 0.7083, 1.0, 0.75, 1.0, 0.75, 1.0, 0.7083, 1.0, 0.375, 1.0, 0.4167, 1.0, 0.4167, 1.0, 0.375, 1.0, 0.6667, 1.0, 0.7083, 1.0, 0.7083, 1.0, 0.6667, 1.0, 0.04167, 1.0, 0.08333, 1.0, 0.08333, 1.0, 0.0415, 1.0, 0.125, 1.0, 0.08333, 1.0, 0.08333, 1.0, 0.125, 1.0, 0.875, 1.0, 0.8333, 1.0, 0.8333, 1.0, 0.875, 1.0, 0.9167, 1.0, 0.875, 1.0, 0.875, 1.0, 0.9167, 1.0, 0.6667, 1.0, 0.625, 1.0, 0.625, 1.0, 0.6667, 1.0, 0.6667, 1.0, 0.625, 1.0, 0.625, 1.0, 0.6667, 1.0, 0.9167, 1.0, 0.875, 1.0, 0.875, 1.0, 0.9167, 1.0, 0.875, 1.0, 0.8333, 1.0, 0.8333, 1.0, 0.875, 1.0, 0.125, 1.0, 0.08333, 1.0, 0.08333, 1.0, 0.125, 1.0, 0.9584, 1.0, 1.001, 1.0, 0.9994, 1.0, 0.9584, 1.0, 0.3333, 1.0, 0.375, 1.0, 0.375, 1.0, 0.3333, 1.0, -0.0005528, 1.0, 0.04155, 1.0, 0.0416, 1.0, 0.0005676, 1.0, 0.9167, 1.0, 0.9584, 1.0, 0.9584, 1.0, 0.9167, 1.0, 0.2917, 1.0, 0.3333, 1.0, 0.3333, 1.0, 0.2917, 1.0, 0.5833, 1.0, 0.625, 1.0, 0.625, 1.0, 0.5833, 1.0, 0.25, 1.0, 0.2917, 1.0, 0.2917, 1.0, 0.25, 1.0, 0.5417, 1.0, 0.5833, 1.0, 0.5833, 1.0, 0.5417, 1.0, 0.2083, 1.0, 0.25, 1.0, 0.25, 1.0, 0.2083, 1.0, 0.5, 1.0, 0.5417, 1.0, 0.5417, 1.0, 0.5, 1.0, 0.7917, 1.0, 0.8333, 1.0, 0.8333, 1.0, 0.7917, 1.0, 0.1667, 1.0, 0.2083, 1.0, 0.2083, 1.0, 0.1667, 1.0, 0.4583, 1.0, 0.5, 1.0, 0.5, 1.0, 0.4583, 1.0, 0.75, 1.0, 0.7917, 1.0, 0.7917, 1.0, 0.75, 1.0, 0.125, 1.0, 0.1667, 1.0, 0.1667, 1.0, 0.125, 1.0, 0.4167, 1.0, 0.4583, 1.0, 0.4583, 1.0, 0.4167, 1.0, 0.7083, 1.0, 0.75, 1.0, 0.75, 1.0, 0.7083, 1.0, 0.375, 1.0, 0.4167, 1.0, 0.4167, 1.0, 0.375, 1.0, 0.6667, 1.0, 0.7083, 1.0, 0.7083, 1.0, 0.6667, 1.0, 0.04155, 1.0, 0.08333, 1.0, 0.08333, 1.0, 0.0416, 1.0, 0.6667, 1.0, 0.625, 1.0, 0.625, 1.0, 0.6667, 1.0, 0.9167, 1.0, 0.875, 1.0, 0.875, 1.0, 0.9167, 1.0, 0.875, 1.0, 0.8333, 1.0, 0.8333, 1.0, 0.875, 1.0, 0.125, 1.0, 0.08333, 1.0, 0.08333, 1.0, 0.125, 1.0, 0.04164, 1.0, 0.08333, 1.0, 0.08333, 1.0, 0.04161, 1.0, 0.6667, 1.0, 0.7083, 1.0, 0.7083, 1.0, 0.6667, 1.0, 0.375, 1.0, 0.4167, 1.0, 0.4167, 1.0, 0.375, 1.0, 0.7083, 1.0, 0.75, 1.0, 0.75, 1.0, 0.7083, 1.0, 0.4167, 1.0, 0.4583, 1.0, 0.4583, 1.0, 0.4167, 1.0, 0.125, 1.0, 0.1667, 1.0, 0.1667, 1.0, 0.125, 1.0, 0.75, 1.0, 0.7917, 1.0, 0.7917, 1.0, 0.75, 1.0, 0.4583, 1.0, 0.5, 1.0, 0.5, 1.0, 0.4583, 1.0, 0.1667, 1.0, 0.2083, 1.0, 0.2083, 1.0, 0.1667, 1.0, 0.7917, 1.0, 0.8333, 1.0, 0.8333, 1.0, 0.7917, 1.0, 0.5, 1.0, 0.5417, 1.0, 0.5417, 1.0, 0.5, 1.0, 0.2083, 1.0, 0.25, 1.0, 0.25, 1.0, 0.2083, 1.0, 0.5417, 1.0, 0.5833, 1.0, 0.5833, 1.0, 0.5417, 1.0, 0.25, 1.0, 0.2917, 1.0, 0.2917, 1.0, 0.25, 1.0, 0.5833, 1.0, 0.625, 1.0, 0.625, 1.0, 0.5833, 1.0, 0.2917, 1.0, 0.3333, 1.0, 0.3333, 1.0, 0.2917, 1.0, 0.9167, 1.0, 0.9584, 1.0, 0.9584, 1.0, 0.9167, 1.0, 0.001659, 1.0, 0.04164, 1.0, 0.04161, 1.0, 0.0008726, 1.0, 0.3333, 1.0, 0.375, 1.0, 0.375, 1.0, 0.3333, 1.0, 0.9584, 1.0, 0.9983, 1.0, 0.9991, 1.0, 0.9584, 1.0, 0.0415, 1.0, 0.08333, 1.0, 0.08333, 1.0, 0.04155, 1.0, 0.6667, 1.0, 0.7083, 1.0, 0.7083, 1.0, 0.6667, 1.0, 0.375, 1.0, 0.4167, 1.0, 0.4167, 1.0, 0.375, 1.0, 0.7083, 1.0, 0.75, 1.0, 0.75, 1.0, 0.7083, 1.0, 0.4167, 1.0, 0.4583, 1.0, 0.4583, 1.0, 0.4167, 1.0, 0.125, 1.0, 0.1667, 1.0, 0.1667, 1.0, 0.125, 1.0, 0.75, 1.0, 0.7917, 1.0, 0.7917, 1.0, 0.75, 1.0, 0.4583, 1.0, 0.5, 1.0, 0.5, 1.0, 0.4583, 1.0, 0.1667, 1.0, 0.2083, 1.0, 0.2083, 1.0, 0.1667, 1.0, 0.7917, 1.0, 0.8333, 1.0, 0.8333, 1.0, 0.7917, 1.0, 0.5, 1.0, 0.5417, 1.0, 0.5417, 1.0, 0.5, 1.0, 0.2083, 1.0, 0.25, 1.0, 0.25, 1.0, 0.2083, 1.0, 0.5417, 1.0, 0.5833, 1.0, 0.5833, 1.0, 0.5417, 1.0, 0.25, 1.0, 0.2917, 1.0, 0.2917, 1.0, 0.25, 1.0, 0.5833, 1.0, 0.625, 1.0, 0.625, 1.0, 0.5833, 1.0, 0.2917, 1.0, 0.3333, 1.0, 0.3333, 1.0, 0.2917, 1.0, 0.9167, 1.0, 0.9585, 1.0, 0.9584, 1.0, 0.9167, 1.0, -0.001579, 1.0, 0.0415, 1.0, 0.04155, 1.0, -0.0005528, 1.0, 0.3333, 1.0, 0.375, 1.0, 0.375, 1.0, 0.3333, 1.0, 0.9585, 1.0, 1.002, 1.0, 1.001, 1.0, 0.9584, 1.0, 0.6667, 1.0, 0.625, 1.0, 0.625, 1.0, 0.6667, 1.0, 0.9167, 1.0, 0.875, 1.0, 0.875, 1.0, 0.9167, 1.0, 0.875, 1.0, 0.8333, 1.0, 0.8333, 1.0, 0.875, 1.0, 0.125, 1.0, 0.08333, 1.0, 0.08333, 1.0, 0.125, 1.0, 0.125, 1.0, 0.08333, 1.0, 0.08333, 1.0, 0.125, 1.0, 0.875, 1.0, 0.8333, 1.0, 0.8333, 1.0, 0.875, 1.0, 0.9167, 1.0, 0.875, 1.0, 0.875, 1.0, 0.9167, 1.0, 0.6667, 1.0, 0.625, 1.0, 0.625, 1.0, 0.6667, 1.0, 0.9584, 1.0, 0.9994, 1.0, 0.9985, 1.0, 0.9584, 1.0, 0.3333, 1.0, 0.375, 1.0, 0.375, 1.0, 0.3333, 1.0, 0.0005676, 1.0, 0.0416, 1.0, 0.04163, 1.0, 0.001506, 1.0, 0.9167, 1.0, 0.9584, 1.0, 0.9584, 1.0, 0.9167, 1.0, 0.2917, 1.0, 0.3333, 1.0, 0.3333, 1.0, 0.2917, 1.0, 0.5833, 1.0, 0.625, 1.0, 0.625, 1.0, 0.5833, 1.0, 0.25, 1.0, 0.2917, 1.0, 0.2917, 1.0, 0.25, 1.0, 0.5417, 1.0, 0.5833, 1.0, 0.5833, 1.0, 0.5417, 1.0, 0.2083, 1.0, 0.25, 1.0, 0.25, 1.0, 0.2083, 1.0, 0.5, 1.0, 0.5417, 1.0, 0.5417, 1.0, 0.5, 1.0, 0.7917, 1.0, 0.8333, 1.0, 0.8333, 1.0, 0.7917, 1.0, 0.1667, 1.0, 0.2083, 1.0, 0.2083, 1.0, 0.1667, 1.0, 0.4583, 1.0, 0.5, 1.0, 0.5, 1.0, 0.4583, 1.0, 0.75, 1.0, 0.7917, 1.0, 0.7917, 1.0, 0.75, 1.0, 0.125, 1.0, 0.1667, 1.0, 0.1667, 1.0, 0.125, 1.0, 0.4167, 1.0, 0.4583, 1.0, 0.4583, 1.0, 0.4167, 1.0, 0.7083, 1.0, 0.75, 1.0, 0.75, 1.0, 0.7083, 1.0, 0.375, 1.0, 0.4167, 1.0, 0.4167, 1.0, 0.375, 1.0, 0.6667, 1.0, 0.7083, 1.0, 0.7083, 1.0, 0.6667, 1.0, 0.0416, 1.0, 0.08333, 1.0, 0.08333, 1.0, 0.04163, 1.0, 0.9583, 1.0, 0.9976, 1.0, 0.9983, 1.0, 0.9584, 1.0, 0.3333, 1.0, 0.375, 1.0, 0.375, 1.0, 0.3333, 1.0, 0.002445, 1.0, 0.04167, 1.0, 0.04164, 1.0, 0.001659, 1.0, 0.9167, 1.0, 0.9583, 1.0, 0.9584, 1.0, 0.9167, 1.0, 0.2917, 1.0, 0.3333, 1.0, 0.3333, 1.0, 0.2917, 1.0, 0.5833, 1.0, 0.625, 1.0, 0.625, 1.0, 0.5833, 1.0, 0.25, 1.0, 0.2917, 1.0, 0.2917, 1.0, 0.25, 1.0, 0.5417, 1.0, 0.5833, 1.0, 0.5833, 1.0, 0.5417, 1.0, 0.2083, 1.0, 0.25, 1.0, 0.25, 1.0, 0.2083, 1.0, 0.5, 1.0, 0.5417, 1.0, 0.5417, 1.0, 0.5, 1.0, 0.7917, 1.0, 0.8333, 1.0, 0.8333, 1.0, 0.7917, 1.0, 0.1667, 1.0, 0.2083, 1.0, 0.2083, 1.0, 0.1667, 1.0, 0.4583, 1.0, 0.5, 1.0, 0.5, 1.0, 0.4583, 1.0, 0.75, 1.0, 0.7917, 1.0, 0.7917, 1.0, 0.75, 1.0, 0.125, 1.0, 0.1667, 1.0, 0.1667, 1.0, 0.125, 1.0, 0.4167, 1.0, 0.4583, 1.0, 0.4583, 1.0, 0.4167, 1.0, 0.7083, 1.0, 0.75, 1.0, 0.75, 1.0, 0.7083, 1.0, 0.375, 1.0, 0.4167, 1.0, 0.4167, 1.0, 0.375, 1.0, 0.6667, 1.0, 0.7083, 1.0, 0.7083, 1.0, 0.6667, 1.0, 0.04167, 1.0, 0.08333, 1.0, 0.08333, 1.0, 0.04164, 1.0, 0.6667, 1.0, 0.625, 1.0, 0.625, 1.0, 0.6667, 1.0, 0.9167, 1.0, 0.875, 1.0, 0.875, 1.0, 0.9167, 1.0, 0.875, 1.0, 0.8333, 1.0, 0.8333, 1.0, 0.875, 1.0, 0.125, 1.0, 0.08333, 1.0, 0.08333, 1.0, 0.125, 1.0, 0.2083, 1.0, 0.25, 1.0, 0.25, 1.0, 0.2083, 1.0, 0.7917, 1.0, 0.8333, 1.0, 0.8333, 1.0, 0.7917, 1.0, 0.7083, 1.0, 0.75, 1.0, 0.75, 1.0, 0.7083, 1.0, 0.08333, 1.0, 0.125, 1.0, 0.125, 1.0, 0.08333, 1.0, 0.25, 1.0, 0.2917, 1.0, 0.2917, 1.0, 0.25, 1.0, 0.8333, 1.0, 0.875, 1.0, 0.875, 1.0, 0.8333, 1.0, 0.3333, 1.0, 0.375, 1.0, 0.375, 1.0, 0.3333, 1.0, 0.4167, 1.0, 0.4583, 1.0, 0.4583, 1.0, 0.4167, 1.0, 0.375, 1.0, 0.4167, 1.0, 0.4167, 1.0, 0.375, 1.0, 0.3333, 1.0, 0.375, 1.0, 0.375, 1.0, 0.3333, 1.0, -1.863e-07, 1.0, 0.04167, 1.0, 0.04167, 1.0, -1.863e-07, 1.0, 0.5, 1.0, 0.5417, 1.0, 0.5417, 1.0, 0.5, 1.0, 0.4167, 1.0, 0.4583, 1.0, 0.4583, 1.0, 0.4167, 1.0, 0.08333, 1.0, 0.125, 1.0, 0.125, 1.0, 0.08333, 1.0, 0.9167, 1.0, 0.9583, 1.0, 0.9583, 1.0, 0.9167, 1.0, 0.875, 1.0, 0.9167, 1.0, 0.9167, 1.0, 0.875, 1.0, 0.125, 1.0, 0.1667, 1.0, 0.1667, 1.0, 0.125, 1.0, 0.4583, 1.0, 0.5, 1.0, 0.5, 1.0, 0.4583, 1.0, 0.375, 1.0, 0.4167, 1.0, 0.4167, 1.0, 0.375, 1.0, 0.375, 1.0, 0.4167, 1.0, 0.4167, 1.0, 0.375, 1.0, 0.2917, 1.0, 0.3333, 1.0, 0.3333, 1.0, 0.2917, 1.0, 0.7917, 1.0, 0.8333, 1.0, 0.8333, 1.0, 0.7917, 1.0, 0.5, 1.0, 0.5417, 1.0, 0.5417, 1.0, 0.5, 1.0, 0.5, 1.0, 0.5417, 1.0, 0.5417, 1.0, 0.5, 1.0, 0.875, 1.0, 0.9167, 1.0, 0.9167, 1.0, 0.875, 1.0, 0.9583, 1.0, 1.0, 1.0, 1.0, 1.0, 0.9583, 1.0, 0.4583, 1.0, 0.5, 1.0, 0.5, 1.0, 0.4583, 1.0, 0.04167, 1.0, 0.08333, 1.0, 0.08333, 1.0, 0.04167, 1.0, 0.75, 1.0, 0.7917, 1.0, 0.7917, 1.0, 0.75, 1.0, 0.5833, 1.0, 0.625, 1.0, 0.625, 1.0, 0.5833, 1.0, 0.5417, 1.0, 0.5833, 1.0, 0.5833, 1.0, 0.5417, 1.0, 0.125, 1.0, 0.1667, 1.0, 0.1667, 1.0, 0.125, 1.0, 0.875, 1.0, 0.9167, 1.0, 0.9167, 1.0, 0.875, 1.0, 0.08333, 1.0, 0.125, 1.0, 0.125, 1.0, 0.08333, 1.0, 0.8333, 1.0, 0.875, 1.0, 0.875, 1.0, 0.8333, 1.0, 0.9583, 1.0, 1.0, 1.0, 1.0, 1.0, 0.9583, 1.0, 0.1667, 1.0, 0.2083, 1.0, 0.2083, 1.0, 0.1667, 1.0, 0.625, 1.0, 0.6667, 1.0, 0.6667, 1.0, 0.625, 1.0, 0.7083, 1.0, 0.75, 1.0, 0.75, 1.0, 0.7083, 1.0, 0.2083, 1.0, 0.25, 1.0, 0.25, 1.0, 0.2083, 1.0, 0.75, 1.0, 0.7917, 1.0, 0.7917, 1.0, 0.75, 1.0, 0.1667, 1.0, 0.2083, 1.0, 0.2083, 1.0, 0.1667, 1.0, 0.9167, 1.0, 0.9583, 1.0, 0.9583, 1.0, 0.9167, 1.0, -1.863e-07, 1.0, 0.04167, 1.0, 0.04167, 1.0, -1.863e-07, 1.0, 0.625, 1.0, 0.6667, 1.0, 0.6667, 1.0, 0.625, 1.0, 0.04167, 1.0, 0.08333, 1.0, 0.08333, 1.0, 0.04167, 1.0, 0.5417, 1.0, 0.5833, 1.0, 0.5833, 1.0, 0.5417, 1.0, 0.8333, 1.0, 0.875, 1.0, 0.875, 1.0, 0.8333, 1.0, 0.04167, 1.0, 0.08333, 1.0, 0.08333, 1.0, 0.04167, 1.0, -1.863e-07, 1.0, 0.04167, 1.0, 0.04167, 1.0, -1.863e-07, 1.0, 0.5833, 1.0, 0.625, 1.0, 0.625, 1.0, 0.5833, 1.0, 0.4167, 1.0, 0.4583, 1.0, 0.4583, 1.0, 0.4167, 1.0, 0.125, 1.0, 0.1667, 1.0, 0.1667, 1.0, 0.125, 1.0, 0.75, 1.0, 0.7917, 1.0, 0.7917, 1.0, 0.75, 1.0, 0.6667, 1.0, 0.7083, 1.0, 0.7083, 1.0, 0.6667, 1.0, 0.5833, 1.0, 0.625, 1.0, 0.625, 1.0, 0.5833, 1.0, 0.6667, 1.0, 0.7083, 1.0, 0.7083, 1.0, 0.6667, 1.0, 0.2917, 1.0, 0.3333, 1.0, 0.3333, 1.0, 0.2917, 1.0, 0.625, 1.0, 0.6667, 1.0, 0.6667, 1.0, 0.625, 1.0, 0.6667, 1.0, 0.7083, 1.0, 0.7083, 1.0, 0.6667, 1.0, 0.2917, 1.0, 0.3333, 1.0, 0.3333, 1.0, 0.2917, 1.0, 0.7083, 1.0, 0.75, 1.0, 0.75, 1.0, 0.7083, 1.0, 0.9167, 1.0, 0.9583, 1.0, 0.9583, 1.0, 0.9167, 1.0, 0.3333, 1.0, 0.375, 1.0, 0.375, 1.0, 0.3333, 1.0, 0.9583, 1.0, 1.0, 1.0, 1.0, 1.0, 0.9583, 1.0, 0.25, 1.0, 0.2917, 1.0, 0.2917, 1.0, 0.25, 1.0, 0.1667, 1.0, 0.2083, 1.0, 0.2083, 1.0, 0.1667, 1.0, 0.25, 1.0, 0.2917, 1.0, 0.2917, 1.0, 0.25, 1.0, 0.7917, 1.0, 0.8333, 1.0, 0.8333, 1.0, 0.7917, 1.0, 0.2083, 1.0, 0.25, 1.0, 0.25, 1.0, 0.2083, 1.0, 0.5417, 1.0, 0.5833, 1.0, 0.5833, 1.0, 0.5417, 1.0, 0.4583, 1.0, 0.5, 1.0, 0.5, 1.0, 0.4583, 1.0, 0.08333, 1.0, 0.125, 1.0, 0.125, 1.0, 0.08333, 1.0, 0.2917, 1.0, 0.3333, 1.0, 0.3333, 1.0, 0.2917, 1.0, 0.5, 1.0, 0.5417, 1.0, 0.5417, 1.0, 0.5, 1.0, 0.7083, 1.0, 0.75, 1.0, 0.75, 1.0, 0.7083, 1.0, 0.9167, 1.0, 0.9583, 1.0, 0.9583, 1.0, 0.9167, 1.0, 0.2083, 1.0, 0.25, 1.0, 0.25, 1.0, 0.2083, 1.0, 0.4167, 1.0, 0.4583, 1.0, 0.4583, 1.0, 0.4167, 1.0, -1.863e-07, 1.0, 0.04167, 1.0, 0.04167, 1.0, -1.863e-07, 1.0, 0.3333, 1.0, 0.375, 1.0, 0.375, 1.0, 0.3333, 1.0, 0.8333, 1.0, 0.875, 1.0, 0.875, 1.0, 0.8333, 1.0, 0.125, 1.0, 0.1667, 1.0, 0.1667, 1.0, 0.125, 1.0, 0.625, 1.0, 0.6667, 1.0, 0.6667, 1.0, 0.625, 1.0, 0.9583, 1.0, 1.0, 1.0, 1.0, 1.0, 0.9583, 1.0, 0.5417, 1.0, 0.5833, 1.0, 0.5833, 1.0, 0.5417, 1.0, 0.75, 1.0, 0.7917, 1.0, 0.7917, 1.0, 0.75, 1.0, 0.04167, 1.0, 0.08333, 1.0, 0.08333, 1.0, 0.04167, 1.0, 0.25, 1.0, 0.2917, 1.0, 0.2917, 1.0, 0.25, 1.0, 0.4583, 1.0, 0.5, 1.0, 0.5, 1.0, 0.4583, 1.0, 0.6667, 1.0, 0.7083, 1.0, 0.7083, 1.0, 0.6667, 1.0, 0.875, 1.0, 0.9167, 1.0, 0.9167, 1.0, 0.875, 1.0, 0.1667, 1.0, 0.2083, 1.0, 0.2083, 1.0, 0.1667, 1.0, 0.375, 1.0, 0.4167, 1.0, 0.4167, 1.0, 0.375, 1.0, 0.5833, 1.0, 0.625, 1.0, 0.625, 1.0, 0.5833, 1.0, 0.7917, 1.0, 0.8333, 1.0, 0.8333, 1.0, 0.7917, 1.0, 0.4167, 1.0, 0.4583, 1.0, 0.4583, 1.0, 0.4167, 1.0, 0.25, 1.0, 0.2917, 1.0, 0.2917, 1.0, 0.25, 1.0, 0.5417, 1.0, 0.5833, 1.0, 0.5833, 1.0, 0.5417, 1.0, 0.2917, 1.0, 0.3333, 1.0, 0.3333, 1.0, 0.2917, 1.0, 0.375, 1.0, 0.4167, 1.0, 0.4167, 1.0, 0.375, 1.0, 0.8333, 1.0, 0.875, 1.0, 0.875, 1.0, 0.8333, 1.0, 0.4583, 1.0, 0.5, 1.0, 0.5, 1.0, 0.4583, 1.0, 0.04167, 1.0, 0.08333, 1.0, 0.08333, 1.0, 0.04167, 1.0, 0.5, 1.0, 0.5417, 1.0, 0.5417, 1.0, 0.5, 1.0, 0.875, 1.0, 0.9167, 1.0, 0.9167, 1.0, 0.875, 1.0, 0.9583, 1.0, 1.0, 1.0, 1.0, 1.0, 0.9583, 1.0, 0.125, 1.0, 0.1667, 1.0, 0.1667, 1.0, 0.125, 1.0, 0.7083, 1.0, 0.75, 1.0, 0.75, 1.0, 0.7083, 1.0, -1.863e-07, 1.0, 0.04167, 1.0, 0.04167, 1.0, -1.863e-07, 1.0, 0.7917, 1.0, 0.8333, 1.0, 0.8333, 1.0, 0.7917, 1.0, 0.9167, 1.0, 0.9583, 1.0, 0.9583, 1.0, 0.9167, 1.0, 0.75, 1.0, 0.7917, 1.0, 0.7917, 1.0, 0.75, 1.0, 0.6667, 1.0, 0.7083, 1.0, 0.7083, 1.0, 0.6667, 1.0, 0.625, 1.0, 0.6667, 1.0, 0.6667, 1.0, 0.625, 1.0, 0.3333, 1.0, 0.375, 1.0, 0.375, 1.0, 0.3333, 1.0, 0.5833, 1.0, 0.625, 1.0, 0.625, 1.0, 0.5833, 1.0, 0.08333, 1.0, 0.125, 1.0, 0.125, 1.0, 0.08333, 1.0, 0.2083, 1.0, 0.25, 1.0, 0.25, 1.0, 0.2083, 1.0, 0.1667, 1.0, 0.2083, 1.0, 0.2083, 1.0, 0.1667, 1.0, 0.875, 1.0, 0.9167, 1.0, 0.9167, 1.0, 0.875, 1.0, 0.9583, 1.0, 1.0, 1.0, 1.0, 1.0, 0.9583, 1.0, 0.5833, 1.0, 0.625, 1.0, 0.625, 1.0, 0.5833, 1.0, 0.8333, 1.0, 0.875, 1.0, 0.875, 1.0, 0.8333, 1.0, 0.7083, 1.0, 0.75, 1.0, 0.75, 1.0, 0.7083, 1.0, 0.08333, 1.0, 0.125, 1.0, 0.125, 1.0, 0.08333, 1.0, 0.125, 1.0, 0.1667, 1.0, 0.1667, 1.0, 0.125, 1.0, 0.1667, 1.0, 0.2083, 1.0, 0.2083, 1.0, 0.1667, 1.0, -1.863e-07, 1.0, 0.04167, 1.0, 0.04167, 1.0, -1.863e-07, 1.0, 0.9167, 1.0, 0.9583, 1.0, 0.9583, 1.0, 0.9167, 1.0, 0.25, 1.0, 0.2917, 1.0, 0.2917, 1.0, 0.25, 1.0, 0.6667, 1.0, 0.7083, 1.0, 0.7083, 1.0, 0.6667, 1.0, 0.3333, 1.0, 0.375, 1.0, 0.375, 1.0, 0.3333, 1.0, 0.04167, 1.0, 0.08333, 1.0, 0.08333, 1.0, 0.04167, 1.0, 0.4167, 1.0, 0.4583, 1.0, 0.4583, 1.0, 0.4167, 1.0, 0.2917, 1.0, 0.3333, 1.0, 0.3333, 1.0, 0.2917, 1.0, 0.2083, 1.0, 0.25, 1.0, 0.25, 1.0, 0.2083, 1.0, 0.5417, 1.0, 0.5833, 1.0, 0.5833, 1.0, 0.5417, 1.0, 0.4583, 1.0, 0.5, 1.0, 0.5, 1.0, 0.4583, 1.0, 0.7917, 1.0, 0.8333, 1.0, 0.8333, 1.0, 0.7917, 1.0, 0.375, 1.0, 0.4167, 1.0, 0.4167, 1.0, 0.375, 1.0, 0.5, 1.0, 0.5417, 1.0, 0.5417, 1.0, 0.5, 1.0, 0.75, 1.0, 0.7917, 1.0, 0.7917, 1.0, 0.75, 1.0, 0.625, 1.0, 0.6667, 1.0, 0.6667, 1.0, 0.625, 1.0, 0.04167, 1.0, 0.08333, 1.0, 0.08333, 1.0, 0.04167, 1.0, 0.4167, 1.0, 0.4583, 1.0, 0.4583, 1.0, 0.4167, 1.0, 0.2917, 1.0, 0.3333, 1.0, 0.3333, 1.0, 0.2917, 1.0, 0.2083, 1.0, 0.25, 1.0, 0.25, 1.0, 0.2083, 1.0, 0.5417, 1.0, 0.5833, 1.0, 0.5833, 1.0, 0.5417, 1.0, 0.4583, 1.0, 0.5, 1.0, 0.5, 1.0, 0.4583, 1.0, 0.7917, 1.0, 0.8333, 1.0, 0.8333, 1.0, 0.7917, 1.0, 0.375, 1.0, 0.4167, 1.0, 0.4167, 1.0, 0.375, 1.0, 0.5, 1.0, 0.5417, 1.0, 0.5417, 1.0, 0.5, 1.0, 0.75, 1.0, 0.7917, 1.0, 0.7917, 1.0, 0.75, 1.0, 0.625, 1.0, 0.6667, 1.0, 0.6667, 1.0, 0.625, 1.0, 0.875, 1.0, 0.9167, 1.0, 0.9167, 1.0, 0.875, 1.0, 0.9583, 1.0, 1.0, 1.0, 1.0, 1.0, 0.9583, 1.0, 0.5833, 1.0, 0.625, 1.0, 0.625, 1.0, 0.5833, 1.0, 0.8333, 1.0, 0.875, 1.0, 0.875, 1.0, 0.8333, 1.0, 0.7083, 1.0, 0.75, 1.0, 0.75, 1.0, 0.7083, 1.0, 0.08333, 1.0, 0.125, 1.0, 0.125, 1.0, 0.08333, 1.0, 0.125, 1.0, 0.1667, 1.0, 0.1667, 1.0, 0.125, 1.0, 0.1667, 1.0, 0.2083, 1.0, 0.2083, 1.0, 0.1667, 1.0, -1.863e-07, 1.0, 0.04167, 1.0, 0.04167, 1.0, -1.863e-07, 1.0, 0.9167, 1.0, 0.9583, 1.0, 0.9583, 1.0, 0.9167, 1.0, 0.25, 1.0, 0.2917, 1.0, 0.2917, 1.0, 0.25, 1.0, 0.6667, 1.0, 0.7083, 1.0, 0.7083, 1.0, 0.6667, 1.0, 0.3333, 1.0, 0.375, 1.0, 0.375, 1.0, 0.3333, 1.0, 0.9583, 1.0, 1.0, 1.0, 0.9583, 1.0, 0.5833, 1.0, 0.625, 1.0, 0.5833, 1.0, 0.8333, 1.0, 0.875, 1.0, 0.8333, 1.0, 0.7083, 1.0, 0.75, 1.0, 0.7083, 1.0, 0.08333, 1.0, 0.125, 1.0, 0.08333, 1.0, 0.125, 1.0, 0.1667, 1.0, 0.125, 1.0, 0.1667, 1.0, 0.2083, 1.0, 0.1667, 1.0, -1.863e-07, 1.0, 0.04167, 1.0, -1.863e-07, 1.0, 0.9167, 1.0, 0.9583, 1.0, 0.9167, 1.0, 0.25, 1.0, 0.2917, 1.0, 0.25, 1.0, 0.6667, 1.0, 0.7083, 1.0, 0.6667, 1.0, 0.3333, 1.0, 0.375, 1.0, 0.3333, 1.0, 0.04167, 1.0, 0.08333, 1.0, 0.04167, 1.0, 0.4167, 1.0, 0.4583, 1.0, 0.4167, 1.0, 0.2917, 1.0, 0.3333, 1.0, 0.2917, 1.0, 0.2083, 1.0, 0.25, 1.0, 0.2083, 1.0, 0.5417, 1.0, 0.5833, 1.0, 0.5417, 1.0, 0.4583, 1.0, 0.5, 1.0, 0.4583, 1.0, 0.7917, 1.0, 0.8333, 1.0, 0.7917, 1.0, 0.375, 1.0, 0.4167, 1.0, 0.375, 1.0, 0.5, 1.0, 0.5417, 1.0, 0.5, 1.0, 0.75, 1.0, 0.7917, 1.0, 0.75, 1.0, 0.625, 1.0, 0.6667, 1.0, 0.625, 1.0, 0.875, 1.0, 0.9167, 1.0, 0.875, 1.0])
me_sphere_006.update()

# ---- objects
ob_light = bpy.data.objects.new('Light', light_light)
ob_camera = bpy.data.objects.new('Camera', cam_camera)
ob_queen = bpy.data.objects.new('Queen', me_sphere_006)

# ---- transforms, parenting, visibility, modifiers, constraints
ob_light.location = (4.076, 1.005, 5.904)
ob_light.rotation_euler = (0.6503, 0.05522, 1.866)
ob_light.lock_rotations_4d = False
ob_light.empty_display_type = 'ARROWS'
ob_light.color = (0.0, 0.0, 0.0, 0.0)
ob_light.lineart.crease_threshold = 0.0
ob_camera.location = (-0.01615, 0.3598, 0.1576)
ob_camera.rotation_euler = (1.088, 1.052e-07, 3.419)
ob_camera.lock_rotations_4d = False
ob_camera.empty_display_type = 'ARROWS'
ob_camera.color = (0.0, 0.0, 0.0, 0.0)
ob_camera.display_type = 'WIRE'
ob_camera.lineart.crease_threshold = 0.0
ob_queen.location = (0.0, 0.0, 0.0)

# ---- collection membership
col_collection.objects.link(ob_light)
col_collection.objects.link(ob_camera)
col_queen.objects.link(ob_queen)

# ---- scene / render settings (as saved in the file)
scene.camera = ob_camera
scene.frame_start = 1; scene.frame_end = 250; scene.frame_set(1)
scene.render.engine = 'BLENDER_EEVEE_NEXT'
bpy.context.view_layer.update()

